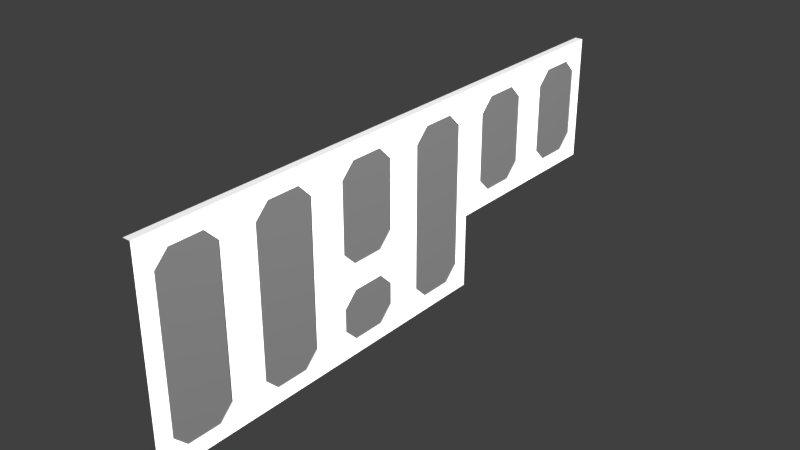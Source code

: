 # Source: enginepanel.blend  (saved by Blender 2.79.0; exported with 4.5.12 LTS)
import bpy
from mathutils import Matrix  # noqa: F401  (used for matrix-valued properties, if any)

bpy.ops.wm.read_factory_settings(use_empty=True)
scene = bpy.context.scene
scene.name = 'Scene'

# ---- collections
col_collection_1 = bpy.data.collections.new('Collection 1'); scene.collection.children.link(col_collection_1)

# ---- materials (node trees are filled in below, after node groups)
mat_red = bpy.data.materials.new('red')
mat_red.alpha_threshold = 0.0
mat_red.use_transparent_shadow = False
mat_red.diffuse_color = (0.3, 0.0, 0.0, 1.0)
mat_red.roughness = 0.5
mat_red.specular_intensity = 1.0
mat_lights_red = bpy.data.materials.new('lights.red')
mat_lights_red.alpha_threshold = 0.0
mat_lights_red.use_transparent_shadow = False
mat_lights_red.diffuse_color = (0.9, 0.0, 0.0, 1.0)
mat_lights_red.roughness = 0.5
mat_lights_red.specular_intensity = 1.0
mat_glass = bpy.data.materials.new('glass')
mat_glass.alpha_threshold = 0.0
mat_glass.use_transparent_shadow = False
mat_glass.diffuse_color = (0.1, 0.1, 0.1, 1.0)
mat_glass.roughness = 0.5
mat_glass.specular_intensity = 1.0
mat_gauge = bpy.data.materials.new('gauge')
mat_gauge.alpha_threshold = 0.0
mat_gauge.use_transparent_shadow = False
mat_gauge.diffuse_color = (1.0, 1.0, 1.0, 1.0)
mat_gauge.specular_color = (0.3, 0.3, 0.3)
mat_gauge.roughness = 0.5
mat_gauge.specular_intensity = 1.0
mat_light = bpy.data.materials.new('light')
mat_light.alpha_threshold = 0.0
mat_light.use_transparent_shadow = False
mat_light.diffuse_color = (1.0, 1.0, 1.0, 1.0)
mat_light.specular_color = (0.0, 0.0, 0.0)
mat_light.roughness = 0.5
mat_light.specular_intensity = 1.0
mat_metal = bpy.data.materials.new('metal')
mat_metal.alpha_threshold = 0.0
mat_metal.use_transparent_shadow = False
mat_metal.diffuse_color = (1.0, 1.0, 1.0, 1.0)
mat_metal.specular_color = (0.3, 0.3, 0.3)
mat_metal.roughness = 0.5
mat_metal.specular_intensity = 1.0

# ---- material node trees

# ---- world
world_world = bpy.data.worlds.new('World'); scene.world = world_world
world_world.color = (0.05088, 0.05088, 0.05088)
world_world.use_sun_shadow = False
world_world.sun_shadow_jitter_overblur = 0.0
world_world.cycles.sampling_method = 'MANUAL'

# ---- lights
light_point = bpy.data.lights.new('Point', 'POINT')
light_point.transmission_factor = 0.0
light_point.energy = 100.0
light_point.shadow_buffer_clip_start = 0.5
light_point.shadow_soft_size = 0.1
light_point.shadow_maximum_resolution = 0.006
light_point.use_absolute_resolution = True

# ---- meshes
me_cylinder_001 = bpy.data.meshes.new('Cylinder.001')
me_cylinder_001.from_pydata([(0.0, 0.003, -0.0005), (0.0, 0.003, 0.0005), (0.001148, 0.002772, -0.0005), (0.002121, 0.002121, -0.0005), (0.002772, 0.001148, -0.0005), (0.003, -1.311e-10, -0.0005), (0.003, -1.311e-10, 0.0005), (0.002772, -0.001148, -0.0005), (0.002772, -0.001148, 0.0005), (0.002121, -0.002121, -0.0005), (0.001148, -0.002772, -0.0005), (0.001148, -0.002772, 0.0005), (4.53e-10, -0.003, -0.0005), (-0.001148, -0.002772, -0.0005), (-0.001148, -0.002772, 0.0005), (-0.002121, -0.002121, -0.0005), (-0.002772, -0.001148, -0.0005), (-0.002772, -0.001148, 0.0005), (-0.003, 3.577e-11, -0.0005), (-0.003, 3.577e-11, 0.0005), (-0.002772, 0.001148, -0.0005), (-0.002772, 0.001148, 0.0005), (-0.002121, 0.002121, -0.0005), (-0.002121, 0.002121, 0.0005), (-0.001148, 0.002772, -0.0005), (0.0, 0.002121, 0.001325), (0.0, 0.002772, 0.0009465), (0.0004393, 0.001061, 0.001578), (0.0008118, 0.00196, 0.001325), (0.001061, 0.002561, 0.0009465), (0.001148, 0.002772, 0.0005), (0.0008118, 0.0008118, 0.001578), (0.0015, 0.0015, 0.001325), (0.00196, 0.00196, 0.0009465), (0.002121, 0.002121, 0.0005), (0.001061, 0.0004393, 0.001578), (0.00196, 0.0008118, 0.001325), (0.002561, 0.001061, 0.0009465), (0.002772, 0.001148, 0.0005), (0.001148, 3.089e-10, 0.001578), (0.002121, 1.343e-10, 0.001325), (0.002772, 3.448e-11, 0.0009465), (0.001061, -0.0004393, 0.001578), (0.00196, -0.0008118, 0.001325), (0.002561, -0.001061, 0.0009465), (0.0008118, -0.0008118, 0.001578), (0.0015, -0.0015, 0.001325), (0.00196, -0.00196, 0.0009465), (0.002121, -0.002121, 0.0005), (0.0004393, -0.001061, 0.001578), (0.0008118, -0.00196, 0.001325), (0.001061, -0.002561, 0.0009465), (-2.981e-10, -0.001148, 0.001578), (-7.222e-10, -0.002121, 0.001325), (-8.718e-10, -0.002772, 0.0009465), (-1.171e-09, -0.003, 0.0005), (-0.0004393, -0.001061, 0.001578), (-0.0008118, -0.00196, 0.001325), (-0.001061, -0.002561, 0.0009465), (-0.0008118, -0.0008118, 0.001578), (-0.0015, -0.0015, 0.001325), (-0.00196, -0.00196, 0.0009465), (-0.002121, -0.002121, 0.0005), (-0.001061, -0.0004393, 0.001578), (-0.00196, -0.0008118, 0.001325), (-0.002561, -0.001061, 0.0009465), (-0.001148, 8.328e-10, 0.001578), (-0.002121, 1.431e-09, 0.001325), (-0.002772, 1.731e-09, 0.0009465), (-0.001061, 0.0004393, 0.001578), (-0.00196, 0.0008118, 0.001325), (-0.002561, 0.001061, 0.0009465), (-0.0008118, 0.0008118, 0.001578), (-0.0015, 0.0015, 0.001325), (-0.00196, 0.00196, 0.0009465), (-0.0004393, 0.001061, 0.001578), (-0.0008118, 0.00196, 0.001325), (-0.001061, 0.002561, 0.0009465), (-0.001148, 0.002772, 0.0005), (-1.784e-16, 4.163e-17, 0.001667), (6e-10, 0.001148, 0.001578)], [], [(0, 1, 30, 2), (2, 30, 34, 3), (3, 34, 38, 4), (4, 38, 6, 5), (5, 6, 8, 7), (7, 8, 48, 9), (9, 48, 11, 10), (10, 11, 55, 12), (12, 55, 14, 13), (13, 14, 62, 15), (15, 62, 17, 16), (16, 17, 19, 18), (18, 19, 21, 20), (20, 21, 23, 22), (22, 23, 78, 24), (24, 78, 1, 0), (1, 26, 29, 30), (25, 80, 27, 28), (26, 25, 28, 29), (80, 79, 27), (29, 28, 32, 33), (27, 79, 31), (30, 29, 33, 34), (28, 27, 31, 32), (33, 32, 36, 37), (31, 79, 35), (34, 33, 37, 38), (32, 31, 35, 36), (38, 37, 41, 6), (36, 35, 39, 40), (37, 36, 40, 41), (35, 79, 39), (40, 39, 42, 43), (41, 40, 43, 44), (39, 79, 42), (6, 41, 44, 8), (44, 43, 46, 47), (42, 79, 45), (8, 44, 47, 48), (43, 42, 45, 46), (45, 79, 49), (48, 47, 51, 11), (46, 45, 49, 50), (47, 46, 50, 51), (11, 51, 54, 55), (50, 49, 52, 53), (51, 50, 53, 54), (49, 79, 52), (54, 53, 57, 58), (52, 79, 56), (55, 54, 58, 14), (53, 52, 56, 57), (58, 57, 60, 61), (56, 79, 59), (14, 58, 61, 62), (57, 56, 59, 60), (62, 61, 65, 17), (60, 59, 63, 64), (61, 60, 64, 65), (59, 79, 63), (17, 65, 68, 19), (64, 63, 66, 67), (65, 64, 67, 68), (63, 79, 66), (68, 67, 70, 71), (66, 79, 69), (19, 68, 71, 21), (67, 66, 69, 70), (71, 70, 73, 74), (69, 79, 72), (21, 71, 74, 23), (70, 69, 72, 73), (23, 74, 77, 78), (73, 72, 75, 76), (74, 73, 76, 77), (72, 79, 75), (76, 75, 80, 25), (77, 76, 25, 26), (75, 79, 80), (78, 77, 26, 1)])
me_cylinder_001.polygons.foreach_set('use_smooth', [True] * 80)
me_cylinder_001.materials.append(mat_red)
me_cylinder_001.use_remesh_preserve_volume = False
me_cylinder_001.use_remesh_preserve_attributes = False
me_cylinder_001.use_mirror_vertex_groups = False
me_cylinder_001.update()
me_cylinder_000 = bpy.data.meshes.new('Cylinder.000')
me_cylinder_000.from_pydata([(0.0, 0.003, -0.0005), (0.0, 0.003, 0.0005), (0.001148, 0.002772, -0.0005), (0.002121, 0.002121, -0.0005), (0.002772, 0.001148, -0.0005), (0.003, -1.311e-10, -0.0005), (0.003, -1.311e-10, 0.0005), (0.002772, -0.001148, -0.0005), (0.002772, -0.001148, 0.0005), (0.002121, -0.002121, -0.0005), (0.001148, -0.002772, -0.0005), (0.001148, -0.002772, 0.0005), (4.53e-10, -0.003, -0.0005), (-0.001148, -0.002772, -0.0005), (-0.001148, -0.002772, 0.0005), (-0.002121, -0.002121, -0.0005), (-0.002772, -0.001148, -0.0005), (-0.002772, -0.001148, 0.0005), (-0.003, 3.577e-11, -0.0005), (-0.003, 3.577e-11, 0.0005), (-0.002772, 0.001148, -0.0005), (-0.002772, 0.001148, 0.0005), (-0.002121, 0.002121, -0.0005), (-0.002121, 0.002121, 0.0005), (-0.001148, 0.002772, -0.0005), (0.0, 0.002121, 0.001325), (0.0, 0.002772, 0.0009465), (0.0004393, 0.001061, 0.001578), (0.0008118, 0.00196, 0.001325), (0.001061, 0.002561, 0.0009465), (0.001148, 0.002772, 0.0005), (0.0008118, 0.0008118, 0.001578), (0.0015, 0.0015, 0.001325), (0.00196, 0.00196, 0.0009465), (0.002121, 0.002121, 0.0005), (0.001061, 0.0004393, 0.001578), (0.00196, 0.0008118, 0.001325), (0.002561, 0.001061, 0.0009465), (0.002772, 0.001148, 0.0005), (0.001148, 3.089e-10, 0.001578), (0.002121, 1.343e-10, 0.001325), (0.002772, 3.448e-11, 0.0009465), (0.001061, -0.0004393, 0.001578), (0.00196, -0.0008118, 0.001325), (0.002561, -0.001061, 0.0009465), (0.0008118, -0.0008118, 0.001578), (0.0015, -0.0015, 0.001325), (0.00196, -0.00196, 0.0009465), (0.002121, -0.002121, 0.0005), (0.0004393, -0.001061, 0.001578), (0.0008118, -0.00196, 0.001325), (0.001061, -0.002561, 0.0009465), (-2.981e-10, -0.001148, 0.001578), (-7.222e-10, -0.002121, 0.001325), (-8.718e-10, -0.002772, 0.0009465), (-1.171e-09, -0.003, 0.0005), (-0.0004393, -0.001061, 0.001578), (-0.0008118, -0.00196, 0.001325), (-0.001061, -0.002561, 0.0009465), (-0.0008118, -0.0008118, 0.001578), (-0.0015, -0.0015, 0.001325), (-0.00196, -0.00196, 0.0009465), (-0.002121, -0.002121, 0.0005), (-0.001061, -0.0004393, 0.001578), (-0.00196, -0.0008118, 0.001325), (-0.002561, -0.001061, 0.0009465), (-0.001148, 8.328e-10, 0.001578), (-0.002121, 1.431e-09, 0.001325), (-0.002772, 1.731e-09, 0.0009465), (-0.001061, 0.0004393, 0.001578), (-0.00196, 0.0008118, 0.001325), (-0.002561, 0.001061, 0.0009465), (-0.0008118, 0.0008118, 0.001578), (-0.0015, 0.0015, 0.001325), (-0.00196, 0.00196, 0.0009465), (-0.0004393, 0.001061, 0.001578), (-0.0008118, 0.00196, 0.001325), (-0.001061, 0.002561, 0.0009465), (-0.001148, 0.002772, 0.0005), (-1.784e-16, 4.163e-17, 0.001667), (6e-10, 0.001148, 0.001578)], [], [(0, 1, 30, 2), (2, 30, 34, 3), (3, 34, 38, 4), (4, 38, 6, 5), (5, 6, 8, 7), (7, 8, 48, 9), (9, 48, 11, 10), (10, 11, 55, 12), (12, 55, 14, 13), (13, 14, 62, 15), (15, 62, 17, 16), (16, 17, 19, 18), (18, 19, 21, 20), (20, 21, 23, 22), (22, 23, 78, 24), (24, 78, 1, 0), (1, 26, 29, 30), (25, 80, 27, 28), (26, 25, 28, 29), (80, 79, 27), (29, 28, 32, 33), (27, 79, 31), (30, 29, 33, 34), (28, 27, 31, 32), (33, 32, 36, 37), (31, 79, 35), (34, 33, 37, 38), (32, 31, 35, 36), (38, 37, 41, 6), (36, 35, 39, 40), (37, 36, 40, 41), (35, 79, 39), (40, 39, 42, 43), (41, 40, 43, 44), (39, 79, 42), (6, 41, 44, 8), (44, 43, 46, 47), (42, 79, 45), (8, 44, 47, 48), (43, 42, 45, 46), (45, 79, 49), (48, 47, 51, 11), (46, 45, 49, 50), (47, 46, 50, 51), (11, 51, 54, 55), (50, 49, 52, 53), (51, 50, 53, 54), (49, 79, 52), (54, 53, 57, 58), (52, 79, 56), (55, 54, 58, 14), (53, 52, 56, 57), (58, 57, 60, 61), (56, 79, 59), (14, 58, 61, 62), (57, 56, 59, 60), (62, 61, 65, 17), (60, 59, 63, 64), (61, 60, 64, 65), (59, 79, 63), (17, 65, 68, 19), (64, 63, 66, 67), (65, 64, 67, 68), (63, 79, 66), (68, 67, 70, 71), (66, 79, 69), (19, 68, 71, 21), (67, 66, 69, 70), (71, 70, 73, 74), (69, 79, 72), (21, 71, 74, 23), (70, 69, 72, 73), (23, 74, 77, 78), (73, 72, 75, 76), (74, 73, 76, 77), (72, 79, 75), (76, 75, 80, 25), (77, 76, 25, 26), (75, 79, 80), (78, 77, 26, 1)])
me_cylinder_000.polygons.foreach_set('use_smooth', [True] * 80)
me_cylinder_000.materials.append(mat_lights_red)
me_cylinder_000.use_remesh_preserve_volume = False
me_cylinder_000.use_remesh_preserve_attributes = False
me_cylinder_000.use_mirror_vertex_groups = False
me_cylinder_000.update()
me_glass = bpy.data.meshes.new('glass')
me_glass.from_pydata([(0.003, -0.0375, 0.03825), (0.003, -0.0375, 0.00925), (0.003, -0.0185, 0.03825), (0.003, -0.0185, 0.00925), (0.003, -0.0455, 0.03025), (0.003, -0.0455, 0.01725), (0.003, -0.0105, 0.03025), (0.003, -0.0105, 0.01725), (0.003, -0.0375, 0.1092), (0.003, -0.0375, 0.05325), (0.003, -0.0185, 0.1092), (0.003, -0.0185, 0.05325), (0.003, -0.0455, 0.1012), (0.003, -0.0455, 0.06125), (0.003, -0.0105, 0.1012), (0.003, -0.0105, 0.06125), (0.003, -0.0935, 0.1092), (0.003, -0.0935, 0.00925), (0.003, -0.0745, 0.1092), (0.003, -0.0745, 0.00925), (0.003, -0.1015, 0.1012), (0.003, -0.1015, 0.01725), (0.003, -0.0665, 0.1012), (0.003, -0.0665, 0.01725), (0.003, -0.1495, 0.1092), (0.003, -0.1495, 0.00925), (0.003, -0.1305, 0.1092), (0.003, -0.1305, 0.00925), (0.003, -0.1575, 0.1012), (0.003, -0.1575, 0.01725), (0.003, -0.1225, 0.1012), (0.003, -0.1225, 0.01725), (0.003, 0.0185, 0.1092), (0.003, 0.0185, 0.00925), (0.003, 0.0375, 0.1092), (0.003, 0.0375, 0.00925), (0.003, 0.0105, 0.1012), (0.003, 0.0105, 0.01725), (0.003, 0.0455, 0.1013), (0.003, 0.0455, 0.01725), (0.003, 0.0745, 0.1092), (0.003, 0.0745, 0.05325), (0.003, 0.0935, 0.1092), (0.003, 0.0935, 0.05325), (0.003, 0.0665, 0.1012), (0.003, 0.0665, 0.06125), (0.003, 0.1015, 0.1012), (0.003, 0.1015, 0.06125), (0.003, 0.1305, 0.1092), (0.003, 0.1305, 0.05325), (0.003, 0.1495, 0.1092), (0.003, 0.1495, 0.05325), (0.003, 0.1225, 0.1012), (0.003, 0.1225, 0.06125), (0.003, 0.1575, 0.1012), (0.003, 0.1575, 0.06125)], [], [(0, 4, 5, 1, 3, 7, 6, 2), (8, 12, 13, 9, 11, 15, 14, 10), (16, 20, 21, 17, 19, 23, 22, 18), (24, 28, 29, 25, 27, 31, 30, 26), (32, 36, 37, 33, 35, 39, 38, 34), (40, 44, 45, 41, 43, 47, 46, 42), (48, 52, 53, 49, 51, 55, 54, 50)])
me_glass.materials.append(mat_glass)
me_glass.use_remesh_preserve_volume = False
me_glass.use_remesh_preserve_attributes = False
me_glass.use_mirror_vertex_groups = False
me_glass.update()
me_temp2 = bpy.data.meshes.new('#temp2')
me_temp2.from_pydata([(0.001, 0.1485, 0.1032), (0.002, 0.1485, 0.1032), (0.002, 0.1515, 0.1032), (0.001, 0.1515, 0.05925), (0.001, 0.1515, 0.1032), (0.002, 0.1515, 0.05925), (0.001, 0.1485, 0.05925), (0.002, 0.1485, 0.05925), (0.001, 0.1285, 0.1032), (0.002, 0.1285, 0.1032), (0.002, 0.1315, 0.1032), (0.001, 0.1315, 0.05925), (0.001, 0.1315, 0.1032), (0.002, 0.1315, 0.05925), (0.001, 0.1285, 0.05925), (0.002, 0.1285, 0.05925), (0.001, 0.0925, 0.1032), (0.002, 0.0925, 0.1032), (0.002, 0.0955, 0.1032), (0.001, 0.0955, 0.05925), (0.001, 0.0955, 0.1032), (0.002, 0.0955, 0.05925), (0.001, 0.0925, 0.05925), (0.002, 0.0925, 0.05925), (0.001, 0.0725, 0.1032), (0.002, 0.0725, 0.1032), (0.002, 0.0755, 0.1032), (0.001, 0.0755, 0.05925), (0.001, 0.0755, 0.1032), (0.002, 0.0755, 0.05925), (0.001, 0.0725, 0.05925), (0.002, 0.0725, 0.05925), (0.001, 0.0365, 0.1032), (0.002, 0.0365, 0.1032), (0.002, 0.0395, 0.1032), (0.001, 0.0395, 0.01525), (0.001, 0.0395, 0.1032), (0.002, 0.0395, 0.01525), (0.001, 0.0365, 0.01525), (0.002, 0.0365, 0.01525), (0.001, 0.0165, 0.1032), (0.002, 0.0165, 0.1032), (0.002, 0.0195, 0.1032), (0.001, 0.0195, 0.01525), (0.001, 0.0195, 0.1032), (0.002, 0.0195, 0.01525), (0.001, 0.0165, 0.01525), (0.002, 0.0165, 0.01525), (0.001, -0.0195, 0.1032), (0.002, -0.0195, 0.1032), (0.002, -0.0165, 0.1032), (0.001, -0.0165, 0.05925), (0.001, -0.0165, 0.1032), (0.002, -0.0165, 0.05925), (0.001, -0.0195, 0.05925), (0.002, -0.0195, 0.05925), (0.001, -0.0395, 0.1032), (0.002, -0.0395, 0.1032), (0.002, -0.0365, 0.1032), (0.001, -0.0365, 0.05925), (0.001, -0.0365, 0.1032), (0.002, -0.0365, 0.05925), (0.001, -0.0395, 0.05925), (0.002, -0.0395, 0.05925), (0.001, -0.0755, 0.1032), (0.002, -0.0755, 0.1032), (0.002, -0.0725, 0.1032), (0.001, -0.0725, 0.01525), (0.001, -0.0725, 0.1032), (0.002, -0.0725, 0.01525), (0.001, -0.0755, 0.01525), (0.002, -0.0755, 0.01525), (0.001, -0.0955, 0.1032), (0.002, -0.0955, 0.1032), (0.002, -0.0925, 0.1032), (0.001, -0.0925, 0.01525), (0.001, -0.0925, 0.1032), (0.002, -0.0925, 0.01525), (0.001, -0.0955, 0.01525), (0.002, -0.0955, 0.01525), (0.001, -0.1315, 0.1032), (0.002, -0.1315, 0.1032), (0.002, -0.1285, 0.1032), (0.001, -0.1285, 0.03225), (0.001, -0.1285, 0.1032), (0.002, -0.1285, 0.03225), (0.001, -0.1315, 0.03225), (0.002, -0.1315, 0.03225), (0.001, -0.1515, 0.1032), (0.002, -0.1515, 0.1032), (0.002, -0.1485, 0.1032), (0.001, -0.1485, 0.03225), (0.001, -0.1485, 0.1032), (0.002, -0.1485, 0.03225), (0.001, -0.1515, 0.03225), (0.002, -0.1515, 0.03225)], [], [(0, 1, 2, 4), (3, 5, 2, 4), (6, 7, 5, 3), (0, 1, 7, 6), (8, 9, 10, 12), (11, 13, 10, 12), (14, 15, 13, 11), (8, 9, 15, 14), (16, 17, 18, 20), (19, 21, 18, 20), (22, 23, 21, 19), (16, 17, 23, 22), (24, 25, 26, 28), (27, 29, 26, 28), (30, 31, 29, 27), (24, 25, 31, 30), (32, 33, 34, 36), (35, 37, 34, 36), (38, 39, 37, 35), (32, 33, 39, 38), (40, 41, 42, 44), (43, 45, 42, 44), (46, 47, 45, 43), (40, 41, 47, 46), (48, 49, 50, 52), (51, 53, 50, 52), (54, 55, 53, 51), (48, 49, 55, 54), (56, 57, 58, 60), (59, 61, 58, 60), (62, 63, 61, 59), (56, 57, 63, 62), (64, 65, 66, 68), (67, 69, 66, 68), (70, 71, 69, 67), (64, 65, 71, 70), (72, 73, 74, 76), (75, 77, 74, 76), (78, 79, 77, 75), (72, 73, 79, 78), (80, 81, 82, 84), (83, 85, 82, 84), (86, 87, 85, 83), (80, 81, 87, 86), (88, 89, 90, 92), (91, 93, 90, 92), (94, 95, 93, 91), (88, 89, 95, 94)])
_uv = me_temp2.uv_layers.new(name='UVMap')
_uv.uv.foreach_set('vector', [0.7662, 0.9715, 0.7506, 0.9871, 0.7975, 0.9871, 0.7819, 0.9715, 0.7819, 0.5027, 0.7975, 0.4871, 0.7975, 0.9871, 0.7819, 0.9715, 0.7662, 0.5027, 0.7506, 0.4871, 0.7975, 0.4871, 0.7819, 0.5027, 0.7662, 0.9715, 0.7506, 0.9871, 0.7506, 0.4871, 0.7662, 0.5027, 0.765, 0.9708, 0.7494, 0.9865, 0.7963, 0.9865, 0.7806, 0.9708, 0.7806, 0.5021, 0.7963, 0.4865, 0.7963, 0.9865, 0.7806, 0.9708, 0.765, 0.5021, 0.7494, 0.4865, 0.7963, 0.4865, 0.7806, 0.5021, 0.765, 0.9708, 0.7494, 0.9865, 0.7494, 0.4865, 0.765, 0.5021, 0.7669, 0.9708, 0.7512, 0.9865, 0.7981, 0.9865, 0.7825, 0.9708, 0.7825, 0.5021, 0.7981, 0.4865, 0.7981, 0.9865, 0.7825, 0.9708, 0.7669, 0.5021, 0.7512, 0.4865, 0.7981, 0.4865, 0.7825, 0.5021, 0.7669, 0.9708, 0.7512, 0.9865, 0.7512, 0.4865, 0.7669, 0.5021, 0.7662, 0.9702, 0.7506, 0.9859, 0.7975, 0.9859, 0.7819, 0.9702, 0.7819, 0.5015, 0.7975, 0.4859, 0.7975, 0.9859, 0.7819, 0.9702, 0.7662, 0.5015, 0.7506, 0.4859, 0.7975, 0.4859, 0.7819, 0.5015, 0.7662, 0.9702, 0.7506, 0.9859, 0.7506, 0.4859, 0.7662, 0.5015, 0.7644, 0.9727, 0.7488, 0.9883, 0.7956, 0.9883, 0.78, 0.9727, 0.78, 0.5039, 0.7956, 0.4883, 0.7956, 0.9883, 0.78, 0.9727, 0.7644, 0.5039, 0.7488, 0.4883, 0.7956, 0.4883, 0.78, 0.5039, 0.7644, 0.9727, 0.7488, 0.9883, 0.7488, 0.4883, 0.7644, 0.5039, 0.7644, 0.9727, 0.7488, 0.9883, 0.7956, 0.9883, 0.78, 0.9727, 0.78, 0.5039, 0.7956, 0.4883, 0.7956, 0.9883, 0.78, 0.9727, 0.7644, 0.5039, 0.7488, 0.4883, 0.7956, 0.4883, 0.78, 0.5039, 0.7644, 0.9727, 0.7488, 0.9883, 0.7488, 0.4883, 0.7644, 0.5039, 0.7644, 0.9715, 0.7488, 0.9871, 0.7956, 0.9871, 0.78, 0.9715, 0.78, 0.5027, 0.7956, 0.4871, 0.7956, 0.9871, 0.78, 0.9715, 0.7644, 0.5027, 0.7488, 0.4871, 0.7956, 0.4871, 0.78, 0.5027, 0.7644, 0.9715, 0.7488, 0.9871, 0.7488, 0.4871, 0.7644, 0.5027, 0.7662, 0.969, 0.7506, 0.9846, 0.7975, 0.9846, 0.7819, 0.969, 0.7819, 0.5002, 0.7975, 0.4846, 0.7975, 0.9846, 0.7819, 0.969, 0.7662, 0.5002, 0.7506, 0.4846, 0.7975, 0.4846, 0.7819, 0.5002, 0.7662, 0.969, 0.7506, 0.9846, 0.7506, 0.4846, 0.7662, 0.5002, 0.767, 0.972, 0.7514, 0.9876, 0.7983, 0.9876, 0.7826, 0.972, 0.7826, 0.5032, 0.7983, 0.4876, 0.7983, 0.9876, 0.7826, 0.972, 0.767, 0.5032, 0.7514, 0.4876, 0.7983, 0.4876, 0.7826, 0.5032, 0.767, 0.972, 0.7514, 0.9876, 0.7514, 0.4876, 0.767, 0.5032, 0.765, 0.9733, 0.7494, 0.9889, 0.7963, 0.9889, 0.7806, 0.9733, 0.7806, 0.5046, 0.7963, 0.4889, 0.7963, 0.9889, 0.7806, 0.9733, 0.765, 0.5046, 0.7494, 0.4889, 0.7963, 0.4889, 0.7806, 0.5046, 0.765, 0.9733, 0.7494, 0.9889, 0.7494, 0.4889, 0.765, 0.5046, 0.7578, 0.9805, 0.7422, 0.9961, 0.7891, 0.9961, 0.7734, 0.9805, 0.7734, 0.5117, 0.7891, 0.4961, 0.7891, 0.9961, 0.7734, 0.9805, 0.7578, 0.5117, 0.7422, 0.4961, 0.7891, 0.4961, 0.7734, 0.5117, 0.7578, 0.9805, 0.7422, 0.9961, 0.7422, 0.4961, 0.7578, 0.5117, 0.7578, 0.9805, 0.7422, 0.9961, 0.7891, 0.9961, 0.7734, 0.9805, 0.7734, 0.5117, 0.7891, 0.4961, 0.7891, 0.9961, 0.7734, 0.9805, 0.7578, 0.5117, 0.7422, 0.4961, 0.7891, 0.4961, 0.7734, 0.5117, 0.7578, 0.9805, 0.7422, 0.9961, 0.7422, 0.4961, 0.7578, 0.5117])
me_temp2.materials.append(mat_gauge)
me_temp2.use_remesh_preserve_volume = False
me_temp2.use_remesh_preserve_attributes = False
me_temp2.use_mirror_vertex_groups = False
me_temp2.update()
me_trbn206_mesh = bpy.data.meshes.new('trbn206.mesh')
me_trbn206_mesh.from_pydata([(0.0, 0.002, -0.004), (0.0, 0.002, 0.004), (0.0, -0.002, 0.004), (0.0, -0.002, -0.004)], [], [(3, 0, 1, 2)])
_uv = me_trbn206_mesh.uv_layers.new(name='UVMap')
_uv.uv.foreach_set('vector', [0.9043, 0.009492, 0.9482, 0.009492, 0.9482, 0.09089, 0.9043, 0.09089])
me_trbn206_mesh.materials.append(mat_light)
me_trbn206_mesh.use_remesh_preserve_volume = False
me_trbn206_mesh.use_remesh_preserve_attributes = False
me_trbn206_mesh.use_mirror_vertex_groups = False
me_trbn206_mesh.update()
me_trbn205_mesh = bpy.data.meshes.new('trbn205.mesh')
me_trbn205_mesh.from_pydata([(0.0, 0.002, -0.004), (0.0, 0.002, 0.004), (0.0, -0.002, 0.004), (0.0, -0.002, -0.004)], [], [(3, 0, 1, 2)])
_uv = me_trbn205_mesh.uv_layers.new(name='UVMap')
_uv.uv.foreach_set('vector', [0.9044, 0.009492, 0.9483, 0.009492, 0.9483, 0.09089, 0.9044, 0.09089])
me_trbn205_mesh.materials.append(mat_light)
me_trbn205_mesh.use_remesh_preserve_volume = False
me_trbn205_mesh.use_remesh_preserve_attributes = False
me_trbn205_mesh.use_mirror_vertex_groups = False
me_trbn205_mesh.update()
me_trbn204_mesh = bpy.data.meshes.new('trbn204.mesh')
me_trbn204_mesh.from_pydata([(0.0, 0.002, -0.004), (0.0, 0.002, 0.004), (0.0, -0.002, 0.004), (0.0, -0.002, -0.004)], [], [(3, 0, 1, 2)])
_uv = me_trbn204_mesh.uv_layers.new(name='UVMap')
_uv.uv.foreach_set('vector', [0.9044, 0.009492, 0.9483, 0.009492, 0.9483, 0.09089, 0.9044, 0.09089])
me_trbn204_mesh.materials.append(mat_light)
me_trbn204_mesh.use_remesh_preserve_volume = False
me_trbn204_mesh.use_remesh_preserve_attributes = False
me_trbn204_mesh.use_mirror_vertex_groups = False
me_trbn204_mesh.update()
me_trbn203_mesh = bpy.data.meshes.new('trbn203.mesh')
me_trbn203_mesh.from_pydata([(0.0, 0.002, -0.004), (0.0, 0.002, 0.004), (0.0, -0.002, 0.004), (0.0, -0.002, -0.004)], [], [(3, 0, 1, 2)])
_uv = me_trbn203_mesh.uv_layers.new(name='UVMap')
_uv.uv.foreach_set('vector', [0.9535, 0.009492, 0.9974, 0.009492, 0.9974, 0.09089, 0.9535, 0.09089])
me_trbn203_mesh.materials.append(mat_light)
me_trbn203_mesh.use_remesh_preserve_volume = False
me_trbn203_mesh.use_remesh_preserve_attributes = False
me_trbn203_mesh.use_mirror_vertex_groups = False
me_trbn203_mesh.update()
me_trbn202_mesh = bpy.data.meshes.new('trbn202.mesh')
me_trbn202_mesh.from_pydata([(0.0, 0.002, -0.004), (0.0, 0.002, 0.004), (0.0, -0.002, 0.004), (0.0, -0.002, -0.004)], [], [(3, 0, 1, 2)])
_uv = me_trbn202_mesh.uv_layers.new(name='UVMap')
_uv.uv.foreach_set('vector', [0.9044, 0.009492, 0.9483, 0.009492, 0.9483, 0.09089, 0.9044, 0.09089])
me_trbn202_mesh.materials.append(mat_light)
me_trbn202_mesh.use_remesh_preserve_volume = False
me_trbn202_mesh.use_remesh_preserve_attributes = False
me_trbn202_mesh.use_mirror_vertex_groups = False
me_trbn202_mesh.update()
me_trbn201_mesh = bpy.data.meshes.new('trbn201.mesh')
me_trbn201_mesh.from_pydata([(0.0, 0.002, -0.004), (0.0, 0.002, 0.004), (0.0, -0.002, 0.004), (0.0, -0.002, -0.004)], [], [(3, 0, 1, 2)])
_uv = me_trbn201_mesh.uv_layers.new(name='UVMap')
_uv.uv.foreach_set('vector', [0.9044, 0.009492, 0.9483, 0.009492, 0.9483, 0.09089, 0.9044, 0.09089])
me_trbn201_mesh.materials.append(mat_light)
me_trbn201_mesh.use_remesh_preserve_volume = False
me_trbn201_mesh.use_remesh_preserve_attributes = False
me_trbn201_mesh.use_mirror_vertex_groups = False
me_trbn201_mesh.update()
me_trbn106_mesh = bpy.data.meshes.new('trbn106.mesh')
me_trbn106_mesh.from_pydata([(0.0, 0.002, -0.004), (0.0, 0.002, 0.004), (0.0, -0.002, 0.004), (0.0, -0.002, -0.004)], [], [(3, 0, 1, 2)])
_uv = me_trbn106_mesh.uv_layers.new(name='UVMap')
_uv.uv.foreach_set('vector', [0.9044, 0.009492, 0.9483, 0.009492, 0.9483, 0.09089, 0.9044, 0.09089])
me_trbn106_mesh.materials.append(mat_light)
me_trbn106_mesh.use_remesh_preserve_volume = False
me_trbn106_mesh.use_remesh_preserve_attributes = False
me_trbn106_mesh.use_mirror_vertex_groups = False
me_trbn106_mesh.update()
me_trbn105_mesh = bpy.data.meshes.new('trbn105.mesh')
me_trbn105_mesh.from_pydata([(0.0, 0.002, -0.004), (0.0, 0.002, 0.004), (0.0, -0.002, 0.004), (0.0, -0.002, -0.004)], [], [(3, 0, 1, 2)])
_uv = me_trbn105_mesh.uv_layers.new(name='UVMap')
_uv.uv.foreach_set('vector', [0.9044, 0.009492, 0.9483, 0.009492, 0.9483, 0.09089, 0.9044, 0.09089])
me_trbn105_mesh.materials.append(mat_light)
me_trbn105_mesh.use_remesh_preserve_volume = False
me_trbn105_mesh.use_remesh_preserve_attributes = False
me_trbn105_mesh.use_mirror_vertex_groups = False
me_trbn105_mesh.update()
me_trbn104_mesh = bpy.data.meshes.new('trbn104.mesh')
me_trbn104_mesh.from_pydata([(0.0, 0.002, -0.004), (0.0, 0.002, 0.004), (0.0, -0.002, 0.004), (0.0, -0.002, -0.004)], [], [(3, 0, 1, 2)])
_uv = me_trbn104_mesh.uv_layers.new(name='UVMap')
_uv.uv.foreach_set('vector', [0.9044, 0.009492, 0.9483, 0.009492, 0.9483, 0.09089, 0.9044, 0.09089])
me_trbn104_mesh.materials.append(mat_light)
me_trbn104_mesh.use_remesh_preserve_volume = False
me_trbn104_mesh.use_remesh_preserve_attributes = False
me_trbn104_mesh.use_mirror_vertex_groups = False
me_trbn104_mesh.update()
me_trbn103_mesh = bpy.data.meshes.new('trbn103.mesh')
me_trbn103_mesh.from_pydata([(0.0, 0.002, -0.004), (0.0, 0.002, 0.004), (0.0, -0.002, 0.004), (0.0, -0.002, -0.004)], [], [(3, 0, 1, 2)])
_uv = me_trbn103_mesh.uv_layers.new(name='UVMap')
_uv.uv.foreach_set('vector', [0.9535, 0.009492, 0.9974, 0.009492, 0.9974, 0.09089, 0.9535, 0.09089])
me_trbn103_mesh.materials.append(mat_light)
me_trbn103_mesh.use_remesh_preserve_volume = False
me_trbn103_mesh.use_remesh_preserve_attributes = False
me_trbn103_mesh.use_mirror_vertex_groups = False
me_trbn103_mesh.update()
me_trbn102_mesh = bpy.data.meshes.new('trbn102.mesh')
me_trbn102_mesh.from_pydata([(0.0, 0.002, -0.004), (0.0, 0.002, 0.004), (0.0, -0.002, 0.004), (0.0, -0.002, -0.004)], [], [(3, 0, 1, 2)])
_uv = me_trbn102_mesh.uv_layers.new(name='UVMap')
_uv.uv.foreach_set('vector', [0.9044, 0.009492, 0.9483, 0.009492, 0.9483, 0.09089, 0.9044, 0.09089])
me_trbn102_mesh.materials.append(mat_light)
me_trbn102_mesh.use_remesh_preserve_volume = False
me_trbn102_mesh.use_remesh_preserve_attributes = False
me_trbn102_mesh.use_mirror_vertex_groups = False
me_trbn102_mesh.update()
me_trbn101_mesh = bpy.data.meshes.new('trbn101.mesh')
me_trbn101_mesh.from_pydata([(0.0, 0.002, -0.004), (0.0, 0.002, 0.004), (0.0, -0.002, 0.004), (0.0, -0.002, -0.004)], [], [(3, 0, 1, 2)])
_uv = me_trbn101_mesh.uv_layers.new(name='UVMap')
_uv.uv.foreach_set('vector', [0.9044, 0.009492, 0.9483, 0.009492, 0.9483, 0.09089, 0.9044, 0.09089])
me_trbn101_mesh.materials.append(mat_light)
me_trbn101_mesh.use_remesh_preserve_volume = False
me_trbn101_mesh.use_remesh_preserve_attributes = False
me_trbn101_mesh.use_mirror_vertex_groups = False
me_trbn101_mesh.update()
me_oilt02_mesh = bpy.data.meshes.new('OilT02.mesh')
me_oilt02_mesh.from_pydata([(-5.495e-08, 0.0015, 0.022), (-5.495e-08, 0.0015, -0.022), (5.495e-08, -0.0015, -0.022), (1.024e-08, -0.0015, 0.022)], [], [(1, 0, 3, 2)])
_uv = me_oilt02_mesh.uv_layers.new(name='UVMap')
_uv.uv.foreach_set('vector', [0.8398, 0.7734, 0.8398, 0.9453, 0.8164, 0.9453, 0.8164, 0.7734])
me_oilt02_mesh.materials.append(mat_gauge)
me_oilt02_mesh.use_remesh_preserve_volume = False
me_oilt02_mesh.use_remesh_preserve_attributes = False
me_oilt02_mesh.use_mirror_vertex_groups = False
me_oilt02_mesh.update()
me_oilt01_mesh = bpy.data.meshes.new('OilT01.mesh')
me_oilt01_mesh.from_pydata([(-5.495e-08, 0.0015, 0.022), (-5.495e-08, 0.0015, -0.022), (5.495e-08, -0.0015, -0.022), (1.024e-08, -0.0015, 0.022)], [], [(1, 0, 3, 2)])
_uv = me_oilt01_mesh.uv_layers.new(name='UVMap')
_uv.uv.foreach_set('vector', [0.8398, 0.7734, 0.8398, 0.9453, 0.8164, 0.9453, 0.8164, 0.7734])
me_oilt01_mesh.materials.append(mat_gauge)
me_oilt01_mesh.use_remesh_preserve_volume = False
me_oilt01_mesh.use_remesh_preserve_attributes = False
me_oilt01_mesh.use_mirror_vertex_groups = False
me_oilt01_mesh.update()
me_oilp02_mesh = bpy.data.meshes.new('OilP02.mesh')
me_oilp02_mesh.from_pydata([(-5.495e-08, 0.0015, 0.022), (-5.495e-08, 0.0015, -0.022), (5.495e-08, -0.0015, -0.022), (1.024e-08, -0.0015, 0.022)], [], [(1, 0, 3, 2)])
_uv = me_oilp02_mesh.uv_layers.new(name='UVMap')
_uv.uv.foreach_set('vector', [0.8398, 0.7734, 0.8398, 0.9453, 0.8164, 0.9453, 0.8164, 0.7734])
me_oilp02_mesh.materials.append(mat_gauge)
me_oilp02_mesh.use_remesh_preserve_volume = False
me_oilp02_mesh.use_remesh_preserve_attributes = False
me_oilp02_mesh.use_mirror_vertex_groups = False
me_oilp02_mesh.update()
me_oilp01_mesh = bpy.data.meshes.new('OilP01.mesh')
me_oilp01_mesh.from_pydata([(-5.495e-08, 0.0015, 0.022), (-5.495e-08, 0.0015, -0.022), (5.495e-08, -0.0015, -0.022), (1.024e-08, -0.0015, 0.022)], [], [(1, 0, 3, 2)])
_uv = me_oilp01_mesh.uv_layers.new(name='UVMap')
_uv.uv.foreach_set('vector', [0.8398, 0.7734, 0.8398, 0.9453, 0.8164, 0.9453, 0.8164, 0.7734])
me_oilp01_mesh.materials.append(mat_gauge)
me_oilp01_mesh.use_remesh_preserve_volume = False
me_oilp01_mesh.use_remesh_preserve_attributes = False
me_oilp01_mesh.use_mirror_vertex_groups = False
me_oilp01_mesh.update()
me_itt02_mesh = bpy.data.meshes.new('ITT02.mesh')
me_itt02_mesh.from_pydata([(-5.495e-08, 0.0015, 0.044), (-5.495e-08, 0.0015, -0.044), (5.495e-08, -0.0015, -0.044), (1.024e-08, -0.0015, 0.044)], [], [(1, 0, 3, 2)])
_uv = me_itt02_mesh.uv_layers.new(name='UVMap')
_uv.uv.foreach_set('vector', [0.8945, 0.6016, 0.8945, 0.9453, 0.8711, 0.9453, 0.8711, 0.6016])
me_itt02_mesh.materials.append(mat_gauge)
me_itt02_mesh.use_remesh_preserve_volume = False
me_itt02_mesh.use_remesh_preserve_attributes = False
me_itt02_mesh.use_mirror_vertex_groups = False
me_itt02_mesh.update()
me_itt01_mesh = bpy.data.meshes.new('ITT01.mesh')
me_itt01_mesh.from_pydata([(-5.495e-08, 0.0015, 0.044), (-5.495e-08, 0.0015, -0.044), (5.495e-08, -0.0015, -0.044), (1.024e-08, -0.0015, 0.044)], [], [(1, 0, 3, 2)])
_uv = me_itt01_mesh.uv_layers.new(name='UVMap')
_uv.uv.foreach_set('vector', [0.8945, 0.6016, 0.8945, 0.9453, 0.8711, 0.9453, 0.8711, 0.6016])
me_itt01_mesh.materials.append(mat_gauge)
me_itt01_mesh.use_remesh_preserve_volume = False
me_itt01_mesh.use_remesh_preserve_attributes = False
me_itt01_mesh.use_mirror_vertex_groups = False
me_itt01_mesh.update()
me_engcentergauge = bpy.data.meshes.new('EngCenterGauge')
me_engcentergauge.from_pydata([(3.199e-07, -0.0105, 0.03025), (-1.048e-08, -0.0105, 0.01725), (-2.328e-10, -0.0455, 0.01725), (7.497e-08, -0.0455, 0.03025), (-9.313e-09, 0.1225, 0.1012), (1.49e-07, 0.1225, 0.06125), (1.49e-07, 0.1575, 0.06125), (0.0, 0.1575, 0.1012), (-9.313e-09, 0.0665, 0.1012), (1.49e-07, 0.0665, 0.06125), (1.49e-07, 0.1015, 0.06125), (0.0, 0.1015, 0.1012), (-9.313e-09, 0.0105, 0.1012), (-2.328e-10, 0.0105, 0.01725), (-1.048e-08, 0.0455, 0.01725), (0.0, 0.0455, 0.1012), (-9.313e-09, -0.0455, 0.1012), (-8.568e-08, -0.0455, 0.06125), (1.49e-07, -0.0105, 0.06125), (0.0, -0.0105, 0.1012), (-9.313e-09, -0.1015, 0.1012), (-2.328e-10, -0.1015, 0.01725), (-1.048e-08, -0.0665, 0.01725), (0.0, -0.0665, 0.1012), (-9.313e-09, -0.1575, 0.1012), (-1.461e-06, -0.1575, 0.01725), (-1.216e-06, -0.1225, 0.01725), (0.0, -0.1225, 0.1012), (-1.386e-06, -0.1495, 0.00925), (-1.386e-06, -0.1305, 0.00925), (-9.499e-08, -0.1495, 0.1092), (-9.499e-08, -0.1305, 0.1092), (7.497e-08, -0.0935, 0.00925), (-1.702e-07, -0.0745, 0.00925), (-9.499e-08, -0.0935, 0.1092), (-9.499e-08, -0.0745, 0.1092), (-2.235e-08, -0.0375, 0.05325), (-2.235e-08, -0.0185, 0.05325), (-9.499e-08, -0.0375, 0.1092), (-9.499e-08, -0.0185, 0.1092), (6.449e-08, -0.0105, 0.00925), (7.497e-08, -0.0455, 0.00925), (-1.024e-08, -0.0105, 0.03825), (-1.024e-08, -0.0455, 0.03825), (7.497e-08, 0.0185, 0.00925), (-1.702e-07, 0.0375, 0.00925), (-9.499e-08, 0.0185, 0.1092), (-9.499e-08, 0.0375, 0.1092), (-1.118e-08, 0.0745, 0.05325), (2.235e-07, 0.0935, 0.05325), (-9.499e-08, 0.0745, 0.1092), (-9.499e-08, 0.0935, 0.1092), (-1.118e-08, 0.1305, 0.05325), (2.235e-07, 0.1495, 0.05325), (-9.499e-08, 0.1305, 0.1092), (-9.499e-08, 0.1495, 0.1092), (1.49e-07, -0.1515, 0.1032), (-1.024e-08, -0.1515, 0.03225), (-1.024e-08, -0.1285, 0.03225), (1.49e-07, -0.1285, 0.1032), (-1.024e-08, -0.1485, 0.03225), (1.49e-07, -0.1485, 0.1032), (1.49e-07, -0.1315, 0.1032), (-1.024e-08, -0.1315, 0.03225), (-1.141e-06, -0.1575, 0.02725), (-1.141e-06, -0.1225, 0.02725), (7.474e-08, -0.0755, 0.01525), (7.474e-08, -0.0955, 0.01525), (-9.499e-08, -0.0725, 0.1032), (-9.499e-08, -0.0955, 0.1032), (3.099e-07, -0.0925, 0.01525), (-9.499e-08, -0.0755, 0.1032), (-9.499e-08, -0.0925, 0.1032), (-1.702e-07, -0.0725, 0.01525), (-1.118e-08, -0.0195, 0.05925), (-1.118e-08, -0.0395, 0.05925), (-1.118e-08, -0.0165, 0.05925), (1.49e-07, -0.0365, 0.1032), (-8.568e-08, -0.0395, 0.1032), (-8.568e-08, -0.0195, 0.1032), (-8.568e-08, -0.0165, 0.1032), (-1.118e-08, -0.0365, 0.05925), (7.474e-08, 0.0195, 0.01525), (7.474e-08, 0.0365, 0.01525), (7.474e-08, 0.0395, 0.01525), (7.474e-08, 0.0165, 0.01525), (1.49e-07, 0.0195, 0.1032), (-8.568e-08, 0.0165, 0.1032), (-9.499e-08, 0.0395, 0.1032), (1.49e-07, 0.0365, 0.1032), (-1.118e-08, 0.0725, 0.05925), (-1.118e-08, 0.0955, 0.05925), (1.49e-07, 0.0725, 0.1032), (1.49e-07, 0.0955, 0.1032), (1.49e-07, 0.0755, 0.1032), (1.49e-07, 0.0925, 0.1032), (2.235e-07, 0.0755, 0.05925), (2.235e-07, 0.0925, 0.05925), (-1.118e-08, 0.1285, 0.05925), (-1.118e-08, 0.1515, 0.05925), (1.49e-07, 0.1285, 0.1032), (1.397e-07, 0.1515, 0.1032), (-1.118e-08, 0.1315, 0.05925), (-1.118e-08, 0.1485, 0.05925), (1.397e-07, 0.1315, 0.1032), (1.397e-07, 0.1485, 0.1032), (-7.357e-07, -0.1225, 0.03225), (-7.357e-07, -0.1575, 0.03225), (-1.141e-06, -0.1315, 0.02725), (-1.151e-06, -0.1485, 0.02725)], [], [(0, 3, 2, 1), (1, 2, 41, 40), (3, 0, 42, 43), (28, 29, 26, 65, 108, 109, 64, 25), (91, 97, 49, 10, 11, 51, 95, 93), (96, 48, 49, 97, 95, 51, 50, 94), (9, 48, 96, 90, 92, 94, 50, 8), (99, 103, 53, 6, 7, 55, 105, 101), (54, 4, 5, 52, 102, 98, 100, 104), (103, 105, 55, 54, 104, 102, 52, 53), (86, 82, 44, 45, 83, 89, 47, 46), (89, 88, 84, 83, 45, 14, 15, 47), (44, 82, 85, 87, 86, 46, 12, 13), (39, 79, 80, 76, 74, 37, 18, 19), (16, 17, 36, 81, 75, 78, 77, 38), (36, 37, 74, 79, 39, 38, 77, 81), (67, 69, 72, 34, 20, 21, 32, 70), (22, 23, 35, 71, 68, 73, 66, 33), (70, 32, 33, 66, 71, 35, 34, 72), (57, 56, 61, 30, 24, 107), (106, 27, 31, 62, 59, 58), (63, 62, 31, 30, 61, 60), (58, 63, 108, 65, 106), (63, 60, 109, 108), (107, 64, 109, 60, 57)])
_uv = me_engcentergauge.uv_layers.new(name='UVMap')
_uv.uv.foreach_set('vector', [0.7598, 0.2422, 0.7598, 0.001953, 0.8457, 0.001953, 0.8457, 0.2422, 0.8457, 0.2422, 0.8457, 0.001953, 0.8945, 0.001953, 0.8945, 0.2422, 0.7598, 0.001953, 0.7598, 0.2422, 0.7109, 0.2422, 0.7109, 0.001953, 0.2969, 0.3906, 0.4277, 0.3906, 0.4824, 0.4453, 0.4824, 0.5137, 0.4219, 0.5137, 0.3027, 0.5137, 0.2422, 0.5137, 0.2422, 0.4453, 0.4375, 0.04297, 0.4219, 0.04297, 0.4297, 0.003906, 0.4824, 0.05664, 0.4824, 0.3301, 0.4297, 0.3828, 0.4219, 0.3438, 0.4375, 0.3438, 0.3027, 0.04297, 0.2949, 0.003906, 0.4297, 0.003906, 0.4219, 0.04297, 0.4219, 0.3438, 0.4297, 0.3828, 0.2949, 0.3828, 0.3027, 0.3438, 0.2422, 0.05664, 0.2949, 0.003906, 0.3027, 0.04297, 0.2871, 0.04297, 0.2871, 0.3438, 0.3027, 0.3438, 0.2949, 0.3828, 0.2422, 0.3301, 0.6758, 0.04297, 0.6602, 0.04297, 0.668, 0.003906, 0.7207, 0.05664, 0.7207, 0.3301, 0.668, 0.3828, 0.6602, 0.3438, 0.6758, 0.3438, 0.5352, 0.3828, 0.4824, 0.3301, 0.4824, 0.05664, 0.5352, 0.003906, 0.543, 0.04297, 0.5273, 0.04297, 0.5273, 0.3438, 0.543, 0.3438, 0.6602, 0.04297, 0.6602, 0.3438, 0.668, 0.3828, 0.5352, 0.3828, 0.543, 0.3438, 0.543, 0.04297, 0.5352, 0.003906, 0.668, 0.003906, 0.543, 0.9551, 0.543, 0.4316, 0.5352, 0.3926, 0.668, 0.3926, 0.6602, 0.4316, 0.6602, 0.9551, 0.668, 0.9941, 0.5352, 0.9941, 0.6602, 0.9551, 0.6758, 0.9551, 0.6758, 0.4316, 0.6602, 0.4316, 0.668, 0.3926, 0.7207, 0.4453, 0.7207, 0.9414, 0.668, 0.9941, 0.5352, 0.3926, 0.543, 0.4316, 0.5273, 0.4316, 0.5273, 0.9551, 0.543, 0.9551, 0.5352, 0.9941, 0.4824, 0.9414, 0.4824, 0.4453, 0.1895, 0.3828, 0.1816, 0.3438, 0.1973, 0.3438, 0.1973, 0.04297, 0.1816, 0.04297, 0.1895, 0.003906, 0.2422, 0.05664, 0.2422, 0.3301, 0.003906, 0.3301, 0.003906, 0.05664, 0.05664, 0.003906, 0.06445, 0.04297, 0.04883, 0.04297, 0.04883, 0.3438, 0.06445, 0.3438, 0.05664, 0.3828, 0.05664, 0.003906, 0.1895, 0.003906, 0.1816, 0.04297, 0.1816, 0.3438, 0.1895, 0.3828, 0.05664, 0.3828, 0.06445, 0.3438, 0.06445, 0.04297, 0.04883, 0.4316, 0.04883, 0.9551, 0.06445, 0.9551, 0.05664, 0.9941, 0.003906, 0.9414, 0.003906, 0.4453, 0.05664, 0.3926, 0.06445, 0.4316, 0.2422, 0.4453, 0.2422, 0.9414, 0.1895, 0.9941, 0.1816, 0.9551, 0.1973, 0.9551, 0.1973, 0.4316, 0.1816, 0.4316, 0.1895, 0.3926, 0.06445, 0.4316, 0.05664, 0.3926, 0.1895, 0.3926, 0.1816, 0.4316, 0.1816, 0.9551, 0.1895, 0.9941, 0.05664, 0.9941, 0.06445, 0.9551, 0.2891, 0.543, 0.2891, 0.9551, 0.3047, 0.9551, 0.2969, 0.9941, 0.2441, 0.9414, 0.2441, 0.543, 0.4824, 0.543, 0.4824, 0.9414, 0.4297, 0.9941, 0.4219, 0.9551, 0.4375, 0.9551, 0.4375, 0.543, 0.4219, 0.543, 0.4219, 0.9551, 0.4297, 0.9941, 0.2969, 0.9941, 0.3047, 0.9551, 0.3047, 0.543, 0.4375, 0.543, 0.4219, 0.543, 0.4219, 0.5137, 0.4824, 0.5137, 0.4824, 0.543, 0.4219, 0.543, 0.3047, 0.543, 0.3047, 0.5137, 0.4219, 0.5137, 0.2441, 0.543, 0.2441, 0.5137, 0.3047, 0.5137, 0.3047, 0.543, 0.2891, 0.543])
me_engcentergauge.materials.append(mat_gauge)
me_engcentergauge.use_remesh_preserve_volume = False
me_engcentergauge.use_remesh_preserve_attributes = False
me_engcentergauge.use_mirror_vertex_groups = False
me_engcentergauge.update()
me_fqty02_mesh = bpy.data.meshes.new('FQty02.mesh')
me_fqty02_mesh.from_pydata([(-5.495e-08, 0.0015, 0.044), (-5.495e-08, 0.0015, -0.044), (5.495e-08, -0.0015, -0.044), (1.024e-08, -0.0015, 0.044)], [], [(1, 0, 3, 2)])
_uv = me_fqty02_mesh.uv_layers.new(name='UVMap')
_uv.uv.foreach_set('vector', [0.8945, 0.6016, 0.8945, 0.9453, 0.8711, 0.9453, 0.8711, 0.6016])
me_fqty02_mesh.materials.append(mat_gauge)
me_fqty02_mesh.use_remesh_preserve_volume = False
me_fqty02_mesh.use_remesh_preserve_attributes = False
me_fqty02_mesh.use_mirror_vertex_groups = False
me_fqty02_mesh.update()
me_fqty01_mesh = bpy.data.meshes.new('FQty01.mesh')
me_fqty01_mesh.from_pydata([(-5.495e-08, 0.0015, 0.044), (-5.495e-08, 0.0015, -0.044), (5.495e-08, -0.0015, -0.044), (1.024e-08, -0.0015, 0.044)], [], [(1, 0, 3, 2)])
_uv = me_fqty01_mesh.uv_layers.new(name='UVMap')
_uv.uv.foreach_set('vector', [0.8945, 0.6016, 0.8945, 0.9453, 0.8711, 0.9453, 0.8711, 0.6016])
me_fqty01_mesh.materials.append(mat_gauge)
me_fqty01_mesh.use_remesh_preserve_volume = False
me_fqty01_mesh.use_remesh_preserve_attributes = False
me_fqty01_mesh.use_mirror_vertex_groups = False
me_fqty01_mesh.update()
me_fflow02_mesh = bpy.data.meshes.new('FFlow02.mesh')
me_fflow02_mesh.from_pydata([(-5.495e-08, 0.0015, 0.022), (-5.495e-08, 0.0015, -0.022), (5.495e-08, -0.0015, -0.022), (1.024e-08, -0.0015, 0.022)], [], [(1, 0, 3, 2)])
_uv = me_fflow02_mesh.uv_layers.new(name='UVMap')
_uv.uv.foreach_set('vector', [0.8398, 0.7734, 0.8398, 0.9453, 0.8164, 0.9453, 0.8164, 0.7734])
me_fflow02_mesh.materials.append(mat_gauge)
me_fflow02_mesh.use_remesh_preserve_volume = False
me_fflow02_mesh.use_remesh_preserve_attributes = False
me_fflow02_mesh.use_mirror_vertex_groups = False
me_fflow02_mesh.update()
me_fflow01_mesh = bpy.data.meshes.new('FFlow01.mesh')
me_fflow01_mesh.from_pydata([(-5.495e-08, 0.0015, 0.022), (-5.495e-08, 0.0015, -0.022), (5.495e-08, -0.0015, -0.022), (1.024e-08, -0.0015, 0.022)], [], [(1, 0, 3, 2)])
_uv = me_fflow01_mesh.uv_layers.new(name='UVMap')
_uv.uv.foreach_set('vector', [0.8398, 0.7734, 0.8398, 0.9453, 0.8164, 0.9453, 0.8164, 0.7734])
me_fflow01_mesh.materials.append(mat_gauge)
me_fflow01_mesh.use_remesh_preserve_volume = False
me_fflow01_mesh.use_remesh_preserve_attributes = False
me_fflow01_mesh.use_mirror_vertex_groups = False
me_fflow01_mesh.update()
me_fan206_mesh = bpy.data.meshes.new('fan206.mesh')
me_fan206_mesh.from_pydata([(0.0, 0.002, -0.004), (0.0, 0.002, 0.004), (0.0, -0.002, 0.004), (0.0, -0.002, -0.004)], [], [(3, 0, 1, 2)])
_uv = me_fan206_mesh.uv_layers.new(name='UVMap')
_uv.uv.foreach_set('vector', [0.9044, 0.009492, 0.9483, 0.009492, 0.9483, 0.09089, 0.9044, 0.09089])
me_fan206_mesh.materials.append(mat_light)
me_fan206_mesh.use_remesh_preserve_volume = False
me_fan206_mesh.use_remesh_preserve_attributes = False
me_fan206_mesh.use_mirror_vertex_groups = False
me_fan206_mesh.update()
me_fan205_mesh = bpy.data.meshes.new('fan205.mesh')
me_fan205_mesh.from_pydata([(0.0, 0.002, -0.004), (0.0, 0.002, 0.004), (0.0, -0.002, 0.004), (0.0, -0.002, -0.004)], [], [(3, 0, 1, 2)])
_uv = me_fan205_mesh.uv_layers.new(name='UVMap')
_uv.uv.foreach_set('vector', [0.9044, 0.009492, 0.9483, 0.009492, 0.9483, 0.09089, 0.9044, 0.09089])
me_fan205_mesh.materials.append(mat_light)
me_fan205_mesh.use_remesh_preserve_volume = False
me_fan205_mesh.use_remesh_preserve_attributes = False
me_fan205_mesh.use_mirror_vertex_groups = False
me_fan205_mesh.update()
me_fan204_mesh = bpy.data.meshes.new('fan204.mesh')
me_fan204_mesh.from_pydata([(0.0, 0.002, -0.004), (0.0, 0.002, 0.004), (0.0, -0.002, 0.004), (0.0, -0.002, -0.004)], [], [(3, 0, 1, 2)])
_uv = me_fan204_mesh.uv_layers.new(name='UVMap')
_uv.uv.foreach_set('vector', [0.9044, 0.009492, 0.9483, 0.009492, 0.9483, 0.09089, 0.9044, 0.09089])
me_fan204_mesh.materials.append(mat_light)
me_fan204_mesh.use_remesh_preserve_volume = False
me_fan204_mesh.use_remesh_preserve_attributes = False
me_fan204_mesh.use_mirror_vertex_groups = False
me_fan204_mesh.update()
me_fan203_mesh = bpy.data.meshes.new('fan203.mesh')
me_fan203_mesh.from_pydata([(0.0, 0.002, -0.004), (0.0, 0.002, 0.004), (0.0, -0.002, 0.004), (0.0, -0.002, -0.004)], [], [(3, 0, 1, 2)])
_uv = me_fan203_mesh.uv_layers.new(name='UVMap')
_uv.uv.foreach_set('vector', [0.9535, 0.009492, 0.9974, 0.009492, 0.9974, 0.09089, 0.9535, 0.09089])
me_fan203_mesh.materials.append(mat_light)
me_fan203_mesh.use_remesh_preserve_volume = False
me_fan203_mesh.use_remesh_preserve_attributes = False
me_fan203_mesh.use_mirror_vertex_groups = False
me_fan203_mesh.update()
me_fan202_mesh = bpy.data.meshes.new('fan202.mesh')
me_fan202_mesh.from_pydata([(0.0, 0.002, -0.004), (0.0, 0.002, 0.004), (0.0, -0.002, 0.004), (0.0, -0.002, -0.004)], [], [(3, 0, 1, 2)])
_uv = me_fan202_mesh.uv_layers.new(name='UVMap')
_uv.uv.foreach_set('vector', [0.9044, 0.009492, 0.9483, 0.009492, 0.9483, 0.09089, 0.9044, 0.09089])
me_fan202_mesh.materials.append(mat_light)
me_fan202_mesh.use_remesh_preserve_volume = False
me_fan202_mesh.use_remesh_preserve_attributes = False
me_fan202_mesh.use_mirror_vertex_groups = False
me_fan202_mesh.update()
me_fan201_mesh = bpy.data.meshes.new('fan201.mesh')
me_fan201_mesh.from_pydata([(0.0, 0.002, -0.004), (0.0, 0.002, 0.004), (0.0, -0.002, 0.004), (0.0, -0.002, -0.004)], [], [(3, 0, 1, 2)])
_uv = me_fan201_mesh.uv_layers.new(name='UVMap')
_uv.uv.foreach_set('vector', [0.9044, 0.009492, 0.9483, 0.009492, 0.9483, 0.09089, 0.9044, 0.09089])
me_fan201_mesh.materials.append(mat_light)
me_fan201_mesh.use_remesh_preserve_volume = False
me_fan201_mesh.use_remesh_preserve_attributes = False
me_fan201_mesh.use_mirror_vertex_groups = False
me_fan201_mesh.update()
me_fan106_mesh = bpy.data.meshes.new('fan106.mesh')
me_fan106_mesh.from_pydata([(0.0, 0.002, -0.004), (0.0, 0.002, 0.004), (0.0, -0.002, 0.004), (0.0, -0.002, -0.004)], [], [(3, 0, 1, 2)])
_uv = me_fan106_mesh.uv_layers.new(name='UVMap')
_uv.uv.foreach_set('vector', [0.9041, 0.009492, 0.948, 0.009492, 0.948, 0.09089, 0.9041, 0.09089])
me_fan106_mesh.materials.append(mat_light)
me_fan106_mesh.use_remesh_preserve_volume = False
me_fan106_mesh.use_remesh_preserve_attributes = False
me_fan106_mesh.use_mirror_vertex_groups = False
me_fan106_mesh.update()
me_fan105_mesh = bpy.data.meshes.new('fan105.mesh')
me_fan105_mesh.from_pydata([(0.0, 0.002, -0.004), (0.0, 0.002, 0.004), (0.0, -0.002, 0.004), (0.0, -0.002, -0.004)], [], [(3, 0, 1, 2)])
_uv = me_fan105_mesh.uv_layers.new(name='UVMap')
_uv.uv.foreach_set('vector', [0.9044, 0.009492, 0.9483, 0.009492, 0.9483, 0.09089, 0.9044, 0.09089])
me_fan105_mesh.materials.append(mat_light)
me_fan105_mesh.use_remesh_preserve_volume = False
me_fan105_mesh.use_remesh_preserve_attributes = False
me_fan105_mesh.use_mirror_vertex_groups = False
me_fan105_mesh.update()
me_fan104_mesh = bpy.data.meshes.new('fan104.mesh')
me_fan104_mesh.from_pydata([(0.0, 0.002, -0.004), (0.0, 0.002, 0.004), (0.0, -0.002, 0.004), (0.0, -0.002, -0.004)], [], [(3, 0, 1, 2)])
_uv = me_fan104_mesh.uv_layers.new(name='UVMap')
_uv.uv.foreach_set('vector', [0.9044, 0.009492, 0.9483, 0.009492, 0.9483, 0.09089, 0.9044, 0.09089])
me_fan104_mesh.materials.append(mat_light)
me_fan104_mesh.use_remesh_preserve_volume = False
me_fan104_mesh.use_remesh_preserve_attributes = False
me_fan104_mesh.use_mirror_vertex_groups = False
me_fan104_mesh.update()
me_fan103_mesh = bpy.data.meshes.new('fan103.mesh')
me_fan103_mesh.from_pydata([(0.0, 0.002, -0.004), (0.0, 0.002, 0.004), (0.0, -0.002, 0.004), (0.0, -0.002, -0.004)], [], [(3, 0, 1, 2)])
_uv = me_fan103_mesh.uv_layers.new(name='UVMap')
_uv.uv.foreach_set('vector', [0.9535, 0.009492, 0.9974, 0.009492, 0.9974, 0.09089, 0.9535, 0.09089])
me_fan103_mesh.materials.append(mat_light)
me_fan103_mesh.use_remesh_preserve_volume = False
me_fan103_mesh.use_remesh_preserve_attributes = False
me_fan103_mesh.use_mirror_vertex_groups = False
me_fan103_mesh.update()
me_fan102_mesh = bpy.data.meshes.new('fan102.mesh')
me_fan102_mesh.from_pydata([(0.0, 0.002, -0.004), (0.0, 0.002, 0.004), (0.0, -0.002, 0.004), (0.0, -0.002, -0.004)], [], [(3, 0, 1, 2)])
_uv = me_fan102_mesh.uv_layers.new(name='UVMap')
_uv.uv.foreach_set('vector', [0.9044, 0.009492, 0.9483, 0.009492, 0.9483, 0.09089, 0.9044, 0.09089])
me_fan102_mesh.materials.append(mat_light)
me_fan102_mesh.use_remesh_preserve_volume = False
me_fan102_mesh.use_remesh_preserve_attributes = False
me_fan102_mesh.use_mirror_vertex_groups = False
me_fan102_mesh.update()
me_fan101_mesh = bpy.data.meshes.new('fan101.mesh')
me_fan101_mesh.from_pydata([(0.0, 0.002, -0.004), (0.0, 0.002, 0.004), (0.0, -0.002, 0.004), (0.0, -0.002, -0.004)], [], [(3, 0, 1, 2)])
_uv = me_fan101_mesh.uv_layers.new(name='UVMap')
_uv.uv.foreach_set('vector', [0.9044, 0.009492, 0.9483, 0.009492, 0.9483, 0.09089, 0.9044, 0.09089])
me_fan101_mesh.materials.append(mat_light)
me_fan101_mesh.use_remesh_preserve_volume = False
me_fan101_mesh.use_remesh_preserve_attributes = False
me_fan101_mesh.use_mirror_vertex_groups = False
me_fan101_mesh.update()
me_fan02_mesh = bpy.data.meshes.new('Fan02.mesh')
me_fan02_mesh.from_pydata([(1.192e-07, 0.0015, 0.0355), (-1.192e-07, 0.0015, -0.0355), (-9.313e-09, -0.0015, -0.0355), (-5.402e-08, -0.0015, 0.0355)], [], [(1, 0, 3, 2)])
_uv = me_fan02_mesh.uv_layers.new(name='UVMap')
_uv.uv.foreach_set('vector', [0.8672, 0.668, 0.8672, 0.9453, 0.8438, 0.9453, 0.8438, 0.668])
me_fan02_mesh.materials.append(mat_gauge)
me_fan02_mesh.use_remesh_preserve_volume = False
me_fan02_mesh.use_remesh_preserve_attributes = False
me_fan02_mesh.use_mirror_vertex_groups = False
me_fan02_mesh.update()
me_fan01_mesh = bpy.data.meshes.new('Fan01.mesh')
me_fan01_mesh.from_pydata([(-3.166e-08, 0.0015, 0.0355), (-3.166e-08, 0.0015, -0.0355), (-3.353e-08, -0.0015, -0.0355), (3.353e-08, -0.0015, 0.0355)], [], [(1, 0, 3, 2)])
_uv = me_fan01_mesh.uv_layers.new(name='UVMap')
_uv.uv.foreach_set('vector', [0.8672, 0.668, 0.8672, 0.9453, 0.8438, 0.9453, 0.8438, 0.668])
me_fan01_mesh.materials.append(mat_gauge)
me_fan01_mesh.use_remesh_preserve_volume = False
me_fan01_mesh.use_remesh_preserve_attributes = False
me_fan01_mesh.use_mirror_vertex_groups = False
me_fan01_mesh.update()
me_engcenterbezel = bpy.data.meshes.new('EngCenterBezel')
me_engcenterbezel.from_pydata([(-4.657e-10, 0.05475, 0.044), (-4.657e-10, 0.05475, 0.0), (-4.657e-10, 0.0162, 0.0), (-4.657e-10, -0.0162, 0.0), (-4.657e-10, -0.0398, 0.0), (-4.657e-10, -0.0958, 0.0), (-4.657e-10, -0.0722, 0.0), (-4.657e-10, -0.1282, 0.0), (-4.657e-10, -0.1667, 0.0), (-4.657e-10, -0.1667, 0.1185), (-4.657e-10, 0.1282, 0.1185), (-4.657e-10, -0.1282, 0.1185), (-4.657e-10, 0.0722, 0.1185), (-4.657e-10, 0.0958, 0.1185), (-4.657e-10, 0.0162, 0.1185), (-4.657e-10, 0.0398, 0.1185), (-4.657e-10, -0.0398, 0.1185), (-4.657e-10, -0.0162, 0.1185), (-4.657e-10, -0.0958, 0.1185), (-4.657e-10, -0.0722, 0.1185), (-4.657e-10, 0.1282, 0.044), (-4.657e-10, 0.0958, 0.044), (-4.657e-10, 0.1667, 0.1185), (-4.657e-10, 0.1667, 0.044), (0.0045, 0.05475, 0.044), (0.0045, 0.0162, 0.0), (0.0045, -0.0162, 0.0), (0.0045, -0.0398, 0.0), (0.0045, -0.0958, 0.0), (0.0045, -0.0722, 0.0), (0.0045, -0.1282, 0.0), (0.0045, -0.1667, 0.0), (0.0045, 0.05475, 0.0), (0.0045, 0.1282, 0.1185), (0.0045, 0.0722, 0.1185), (0.0045, 0.0958, 0.1185), (0.0045, 0.0162, 0.1185), (0.0045, 0.0398, 0.1185), (0.0045, -0.0398, 0.1185), (0.0045, -0.0162, 0.1185), (0.0045, -0.0958, 0.1185), (0.0045, -0.0722, 0.1185), (0.0045, -0.1282, 0.1185), (0.005, 0.1285, 0.04975), (0.0045, 0.0958, 0.044), (0.0045, 0.1667, 0.1185), (0.0045, 0.1667, 0.044), (0.0045, -0.1667, 0.1185), (0.0045, 0.1282, 0.1132), (0.0045, 0.1185, 0.1035), (0.0045, 0.1185, 0.05895), (0.0045, 0.1518, 0.1132), (0.0045, 0.1615, 0.1035), (0.0045, 0.1615, 0.05895), (0.0045, 0.1518, 0.04925), (0.0045, 0.0625, 0.1035), (0.0045, 0.0722, 0.1132), (0.0045, 0.1055, 0.1036), (0.0045, 0.0958, 0.1132), (0.0045, 0.1055, 0.05895), (0.0045, 0.0958, 0.04925), (0.0045, 0.0722, 0.04925), (0.0045, 0.0625, 0.05895), (0.0045, 0.0162, 0.1132), (0.0045, 0.0065, 0.1035), (0.0045, 0.0495, 0.1035), (0.0045, 0.0398, 0.1132), (0.0045, 0.0065, 0.01495), (0.0045, 0.0162, 0.00525), (0.0045, 0.0495, 0.01495), (0.0045, 0.0398, 0.00525), (0.0045, -0.0495, 0.1035), (0.0045, -0.0398, 0.1132), (0.0045, -0.0162, 0.04925), (0.0045, -0.0398, 0.04925), (0.0045, -0.0495, 0.05895), (0.0045, -0.0065, 0.05895), (0.0045, -0.0162, 0.1132), (0.0045, -0.0065, 0.1036), (0.0045, -0.0162, 0.04225), (0.0045, -0.0495, 0.03255), (0.0045, -0.0065, 0.03255), (0.0045, -0.0065, 0.01495), (0.0045, -0.0162, 0.00525), (0.0045, -0.0495, 0.01495), (0.0045, -0.0398, 0.00525), (0.0045, -0.1055, 0.1035), (0.0045, -0.1055, 0.01495), (0.0045, -0.0958, 0.1132), (0.0045, -0.0958, 0.00525), (0.0045, -0.0625, 0.1036), (0.0045, -0.0722, 0.1132), (0.0045, -0.0625, 0.01495), (0.0045, -0.0722, 0.00525), (0.0045, -0.1185, 0.1036), (0.0045, -0.1185, 0.01495), (0.0045, -0.1282, 0.1132), (0.0045, -0.1282, 0.00525), (0.0045, -0.1615, 0.1035), (0.0045, -0.1518, 0.1132), (0.0045, -0.1615, 0.01495), (0.0045, -0.1518, 0.00525), (0.0045, -0.0398, 0.04225), (0.0045, 0.1282, 0.04925), (0.005, 0.1515, 0.04975), (0.005, 0.161, 0.05925), (0.005, 0.161, 0.1032), (0.005, 0.1515, 0.1127), (0.005, 0.119, 0.05925), (0.005, 0.1285, 0.1127), (0.005, 0.119, 0.1032), (0.005, 0.063, 0.05925), (0.005, 0.0725, 0.04975), (0.005, 0.0955, 0.04975), (0.005, 0.105, 0.05925), (0.005, 0.0955, 0.1127), (0.005, 0.105, 0.1032), (0.005, 0.063, 0.1032), (0.005, 0.0725, 0.1127), (0.005, 0.0395, 0.00575), (0.005, 0.049, 0.01525), (0.005, 0.0165, 0.00575), (0.005, 0.007, 0.01525), (0.005, 0.049, 0.1032), (0.005, 0.0395, 0.1127), (0.005, 0.0165, 0.1127), (0.005, 0.007, 0.1033), (0.005, -0.007, 0.1032), (0.005, -0.0165, 0.1127), (0.005, -0.007, 0.05925), (0.005, -0.049, 0.05925), (0.005, -0.0395, 0.04975), (0.005, -0.0165, 0.04975), (0.005, -0.0395, 0.1127), (0.005, -0.049, 0.1032), (0.005, -0.0395, 0.00575), (0.005, -0.049, 0.01525), (0.005, -0.0165, 0.00575), (0.005, -0.007, 0.01525), (0.005, -0.007, 0.03225), (0.005, -0.049, 0.03225), (0.005, -0.0165, 0.04175), (0.005, -0.0395, 0.04175), (0.005, -0.0725, 0.00575), (0.005, -0.063, 0.01525), (0.005, -0.0725, 0.1127), (0.005, -0.063, 0.1032), (0.005, -0.0955, 0.00575), (0.005, -0.0955, 0.1127), (0.005, -0.105, 0.01525), (0.005, -0.105, 0.1032), (0.005, -0.1515, 0.00575), (0.005, -0.161, 0.01525), (0.005, -0.1515, 0.1127), (0.005, -0.161, 0.1032), (0.005, -0.1285, 0.00575), (0.005, -0.1285, 0.1127), (0.005, -0.119, 0.01525), (0.005, -0.119, 0.1032), (0.002, 0.0375, 0.00925), (0.002, 0.0455, 0.01725), (0.002, 0.0665, 0.06125), (0.002, 0.0745, 0.05325), (0.002, 0.1495, 0.05325), (0.002, 0.1575, 0.06125), (0.002, -0.1495, 0.00925), (0.002, -0.1575, 0.01725), (0.002, 0.1575, 0.1012), (0.002, 0.1495, 0.1092), (0.002, -0.1495, 0.1092), (0.002, -0.1575, 0.1012), (0.002, -0.0745, 0.00925), (0.002, -0.0375, 0.00925), (0.002, -0.0455, 0.01725), (0.002, -0.0665, 0.01725), (0.002, -0.0185, 0.00925), (0.002, 0.0185, 0.00925), (0.002, -0.0105, 0.01725), (0.002, 0.0105, 0.01725), (0.002, 0.0935, 0.05325), (0.002, 0.1305, 0.05325), (0.002, 0.1015, 0.06125), (0.002, 0.1225, 0.06125), (0.002, 0.0935, 0.1092), (0.002, 0.1015, 0.1012), (0.002, 0.1305, 0.1092), (0.002, 0.1225, 0.1012), (0.002, 0.0665, 0.1012), (0.002, 0.0745, 0.1093), (0.002, 0.0455, 0.1012), (0.002, 0.0375, 0.1092), (0.002, -0.0105, 0.1012), (0.002, -0.0185, 0.1092), (0.002, 0.0185, 0.1092), (0.002, 0.0105, 0.1013), (0.002, -0.0105, 0.03025), (0.002, -0.0105, 0.06125), (0.002, -0.0455, 0.03025), (0.002, -0.0455, 0.06125), (0.002, -0.0185, 0.03825), (0.002, -0.0375, 0.03825), (0.002, -0.0375, 0.05325), (0.002, -0.0185, 0.05325), (0.002, -0.0745, 0.1092), (0.002, -0.0665, 0.1012), (0.002, -0.0375, 0.1092), (0.002, -0.0455, 0.1012), (0.002, -0.0935, 0.00925), (0.002, -0.1305, 0.00925), (0.002, -0.0935, 0.1092), (0.002, -0.1305, 0.1092), (0.002, -0.1015, 0.01725), (0.002, -0.1015, 0.1012), (0.002, -0.1225, 0.01725), (0.002, -0.1225, 0.1012), (0.005, 0.1305, 0.1092), (0.005, 0.1225, 0.1012), (0.005, 0.1225, 0.06125), (0.005, 0.1305, 0.05325), (0.005, 0.1495, 0.05325), (0.005, 0.1575, 0.06125), (0.005, 0.1575, 0.1012), (0.005, 0.1495, 0.1092), (0.005, -0.0185, 0.03825), (0.005, -0.0105, 0.03025), (0.005, -0.0105, 0.01725), (0.005, -0.0185, 0.00925), (0.005, -0.0375, 0.00925), (0.005, -0.0455, 0.01725), (0.005, -0.0455, 0.03025), (0.005, -0.0375, 0.03825), (0.005, -0.0375, 0.1092), (0.005, -0.0455, 0.1012), (0.005, -0.0455, 0.06125), (0.005, -0.0375, 0.05325), (0.005, -0.0185, 0.05325), (0.005, -0.0105, 0.06125), (0.005, -0.0105, 0.1012), (0.005, -0.0185, 0.1092), (0.005, 0.0935, 0.1092), (0.005, 0.1015, 0.1012), (0.005, 0.1015, 0.06125), (0.005, 0.0935, 0.05325), (0.005, 0.0745, 0.05325), (0.005, 0.0665, 0.06125), (0.005, 0.0665, 0.1012), (0.005, 0.0745, 0.1092), (0.005, 0.0185, 0.1092), (0.005, 0.0105, 0.1012), (0.005, 0.0105, 0.01725), (0.005, 0.0185, 0.00925), (0.005, 0.0375, 0.00925), (0.005, 0.0455, 0.01725), (0.005, 0.0455, 0.1013), (0.005, 0.0375, 0.1092), (0.005, -0.0745, 0.1092), (0.005, -0.0665, 0.1012), (0.005, -0.0665, 0.01725), (0.005, -0.0745, 0.00925), (0.005, -0.0935, 0.00925), (0.005, -0.1015, 0.01725), (0.005, -0.1015, 0.1012), (0.005, -0.0935, 0.1092), (0.005, -0.1495, 0.1092), (0.005, -0.1575, 0.1012), (0.005, -0.1575, 0.01725), (0.005, -0.1495, 0.00925), (0.005, -0.1305, 0.00925), (0.005, -0.1225, 0.01725), (0.005, -0.1225, 0.1012), (0.005, -0.1305, 0.1092), (0.0045, 0.1282, 0.044)], [], [(1, 0, 24, 32), (31, 47, 9, 8), (77, 63, 66, 56, 58, 48, 51, 45, 33, 35, 34, 37, 36, 39, 38, 41, 40, 42, 47, 99, 96, 88, 91, 72), (0, 21, 20, 23, 46, 271, 44, 24), (45, 46, 23, 22), (60, 103, 50, 49, 48, 58, 57, 59), (32, 25, 26, 27, 29, 28, 30, 31, 8, 7, 5, 6, 4, 3, 2, 1), (45, 51, 52, 53, 54, 46), (99, 47, 31, 101, 100, 98), (44, 271, 46, 54, 103, 60, 61, 24), (80, 75, 71, 72, 91, 90, 92, 93, 85, 84), (96, 94, 95, 97, 89, 87, 86, 88), (81, 76, 73, 74, 75, 80, 102, 79), (101, 97, 155, 151), (100, 101, 151, 152), (152, 154, 98, 100), (153, 156, 96, 99), (154, 153, 99, 98), (157, 155, 97, 95), (156, 158, 94, 96), (158, 157, 95, 94), (143, 147, 89, 93), (148, 145, 91, 88), (144, 143, 93, 92), (146, 144, 92, 90), (145, 146, 90, 91), (147, 149, 87, 89), (150, 148, 88, 86), (149, 150, 86, 87), (137, 135, 85, 83), (135, 136, 84, 85), (136, 140, 80, 84), (138, 137, 83, 82), (139, 138, 82, 81), (141, 139, 81, 79), (140, 142, 102, 80), (142, 141, 79, 102), (133, 128, 77, 72), (130, 134, 71, 75), (127, 129, 76, 78), (128, 127, 78, 77), (129, 132, 73, 76), (131, 130, 75, 74), (132, 131, 74, 73), (134, 133, 72, 71), (119, 121, 68, 70), (120, 119, 70, 69), (123, 120, 69, 65), (125, 124, 66, 63), (121, 122, 67, 68), (122, 126, 64, 67), (124, 123, 65, 66), (126, 125, 63, 64), (111, 117, 55, 62), (112, 111, 62, 61), (113, 112, 61, 60), (118, 115, 58, 56), (114, 113, 60, 59), (116, 114, 59, 57), (115, 116, 57, 58), (117, 118, 56, 55), (104, 43, 103, 54), (105, 104, 54, 53), (106, 105, 53, 52), (109, 107, 51, 48), (107, 106, 52, 51), (43, 108, 50, 103), (108, 110, 49, 50), (110, 109, 48, 49), (219, 218, 43, 104), (220, 219, 104, 105), (221, 220, 105, 106), (215, 222, 107, 109), (222, 221, 106, 107), (218, 217, 108, 43), (217, 216, 110, 108), (216, 215, 109, 110), (244, 245, 117, 111), (243, 244, 111, 112), (242, 243, 112, 113), (246, 239, 115, 118), (241, 242, 113, 114), (240, 241, 114, 116), (239, 240, 116, 115), (245, 246, 118, 117), (251, 250, 121, 119), (252, 251, 119, 120), (253, 252, 120, 123), (247, 254, 124, 125), (250, 249, 122, 121), (249, 248, 126, 122), (254, 253, 123, 124), (248, 247, 125, 126), (231, 238, 128, 133), (233, 232, 134, 130), (237, 236, 129, 127), (238, 237, 127, 128), (236, 235, 132, 129), (234, 233, 130, 131), (235, 234, 131, 132), (232, 231, 133, 134), (226, 227, 135, 137), (227, 228, 136, 135), (228, 229, 140, 136), (225, 226, 137, 138), (224, 225, 138, 139), (223, 224, 139, 141), (229, 230, 142, 140), (230, 223, 141, 142), (258, 259, 147, 143), (262, 255, 145, 148), (257, 258, 143, 144), (256, 257, 144, 146), (255, 256, 146, 145), (259, 260, 149, 147), (261, 262, 148, 150), (260, 261, 150, 149), (267, 266, 151, 155), (266, 265, 152, 151), (265, 264, 154, 152), (263, 270, 156, 153), (264, 263, 153, 154), (268, 267, 155, 157), (270, 269, 158, 156), (269, 268, 157, 158), (227, 226, 175, 172), (250, 251, 159, 176), (258, 171, 207, 259), (266, 267, 208, 165), (251, 252, 160, 159), (252, 253, 189, 160), (245, 244, 161, 187), (244, 243, 162, 161), (218, 219, 163, 180), (243, 242, 179, 162), (219, 220, 164, 163), (220, 221, 167, 164), (265, 266, 165, 166), (264, 265, 166, 170), (222, 215, 185, 168), (221, 222, 168, 167), (238, 231, 205, 192), (246, 188, 183, 239), (254, 247, 193, 190), (262, 209, 203, 255), (270, 263, 169, 210), (263, 264, 170, 169), (258, 257, 174, 171), (228, 227, 172, 173), (229, 228, 173, 197), (257, 256, 204, 174), (232, 233, 198, 206), (226, 225, 177, 175), (249, 250, 176, 178), (225, 224, 195, 177), (236, 237, 191, 196), (248, 249, 178, 194), (242, 241, 181, 179), (217, 218, 180, 182), (241, 240, 184, 181), (216, 217, 182, 186), (240, 239, 183, 184), (215, 216, 186, 185), (246, 245, 187, 188), (253, 254, 190, 189), (237, 238, 192, 191), (247, 248, 194, 193), (224, 223, 199, 195), (235, 236, 196, 202), (230, 229, 197, 200), (233, 234, 201, 198), (223, 230, 200, 199), (234, 235, 202, 201), (256, 255, 203, 204), (231, 232, 206, 205), (260, 259, 207, 211), (267, 268, 213, 208), (262, 261, 212, 209), (269, 270, 210, 214), (261, 260, 211, 212), (268, 269, 214, 213), (61, 62, 55, 56, 66, 65, 69, 70, 32, 24), (83, 68, 67, 64, 63, 77, 78, 76, 81, 82), (85, 93, 89, 97, 101, 31, 30, 28, 29, 27, 26, 25, 32, 70, 68, 83), (47, 42, 40, 41, 38, 39, 36, 37, 34, 35, 33, 45, 22, 10, 13, 12, 15, 14, 17, 16, 19, 18, 11, 9)])
_uv = me_engcenterbezel.uv_layers.new(name='UVMap')
_uv.uv.foreach_set('vector', [0.5386, 0.8852, 0.5386, 0.9181, 0.5386, 0.9181, 0.5386, 0.8852, 0.3729, 0.8852, 0.373, 0.9738, 0.373, 0.9738, 0.3729, 0.8852, 0.4851, 0.9699, 0.5093, 0.9699, 0.527, 0.9699, 0.5512, 0.9699, 0.5689, 0.9699, 0.5931, 0.9699, 0.6108, 0.9699, 0.6217, 0.9738, 0.5931, 0.9738, 0.5689, 0.9738, 0.5512, 0.9738, 0.527, 0.9738, 0.5093, 0.9738, 0.4851, 0.9738, 0.4674, 0.9738, 0.4432, 0.9738, 0.4255, 0.9738, 0.4013, 0.9738, 0.373, 0.9738, 0.3836, 0.9699, 0.4013, 0.9699, 0.4255, 0.9699, 0.4432, 0.9699, 0.4674, 0.9699, 0.5386, 0.9181, 0.5689, 0.9181, 0.5931, 0.9181, 0.6217, 0.9181, 0.6217, 0.9181, 0.5931, 0.9181, 0.5689, 0.9181, 0.5386, 0.9181, 0.6217, 0.9738, 0.6217, 0.9181, 0.6217, 0.9181, 0.6217, 0.9738, 0.5689, 0.922, 0.5931, 0.922, 0.5859, 0.9293, 0.5859, 0.9627, 0.5931, 0.9699, 0.5689, 0.9699, 0.5761, 0.9627, 0.5761, 0.9293, 0.5386, 0.8852, 0.5093, 0.8852, 0.4851, 0.8852, 0.4674, 0.8852, 0.4432, 0.8852, 0.4255, 0.8852, 0.4013, 0.8852, 0.3729, 0.8852, 0.3729, 0.8852, 0.4013, 0.8852, 0.4255, 0.8852, 0.4432, 0.8852, 0.4674, 0.8852, 0.4851, 0.8852, 0.5093, 0.8852, 0.5386, 0.8852, 0.6217, 0.9738, 0.6108, 0.9699, 0.618, 0.9627, 0.618, 0.9293, 0.6108, 0.922, 0.6217, 0.9181, 0.3836, 0.9699, 0.373, 0.9738, 0.3729, 0.8852, 0.3836, 0.8891, 0.3764, 0.8964, 0.3764, 0.9627, 0.5689, 0.9181, 0.5931, 0.9181, 0.6217, 0.9181, 0.6108, 0.922, 0.5931, 0.922, 0.5689, 0.922, 0.5512, 0.922, 0.5386, 0.9181, 0.4602, 0.9095, 0.4602, 0.9293, 0.4602, 0.9627, 0.4674, 0.9699, 0.4432, 0.9699, 0.4504, 0.9627, 0.4504, 0.8964, 0.4432, 0.8891, 0.4674, 0.8891, 0.4602, 0.8964, 0.4013, 0.9699, 0.4085, 0.9627, 0.4085, 0.8964, 0.4013, 0.8891, 0.4255, 0.8891, 0.4183, 0.8964, 0.4183, 0.9627, 0.4255, 0.9699, 0.4923, 0.9095, 0.4923, 0.9293, 0.4851, 0.922, 0.4674, 0.922, 0.4602, 0.9293, 0.4602, 0.9095, 0.4674, 0.9168, 0.4851, 0.9168, 0.3836, 0.8891, 0.4013, 0.8891, 0.4011, 0.8895, 0.3839, 0.8895, 0.3764, 0.8964, 0.3836, 0.8891, 0.3839, 0.8895, 0.3767, 0.8966, 0.3767, 0.8966, 0.3767, 0.9624, 0.3764, 0.9627, 0.3764, 0.8964, 0.3839, 0.9695, 0.4011, 0.9695, 0.4013, 0.9699, 0.3836, 0.9699, 0.3767, 0.9624, 0.3839, 0.9695, 0.3836, 0.9699, 0.3764, 0.9627, 0.4082, 0.8966, 0.4011, 0.8895, 0.4013, 0.8891, 0.4085, 0.8964, 0.4011, 0.9695, 0.4082, 0.9624, 0.4085, 0.9627, 0.4013, 0.9699, 0.4082, 0.9624, 0.4082, 0.8966, 0.4085, 0.8964, 0.4085, 0.9627, 0.443, 0.8895, 0.4258, 0.8895, 0.4255, 0.8891, 0.4432, 0.8891, 0.4258, 0.9695, 0.443, 0.9695, 0.4432, 0.9699, 0.4255, 0.9699, 0.4501, 0.8966, 0.443, 0.8895, 0.4432, 0.8891, 0.4504, 0.8964, 0.4501, 0.9624, 0.4501, 0.8966, 0.4504, 0.8964, 0.4504, 0.9627, 0.443, 0.9695, 0.4501, 0.9624, 0.4504, 0.9627, 0.4432, 0.9699, 0.4258, 0.8895, 0.4186, 0.8966, 0.4183, 0.8964, 0.4255, 0.8891, 0.4186, 0.9624, 0.4258, 0.9695, 0.4255, 0.9699, 0.4183, 0.9627, 0.4186, 0.8966, 0.4186, 0.9624, 0.4183, 0.9627, 0.4183, 0.8964, 0.4849, 0.8895, 0.4677, 0.8895, 0.4674, 0.8891, 0.4851, 0.8891, 0.4677, 0.8895, 0.4605, 0.8966, 0.4602, 0.8964, 0.4674, 0.8891, 0.4605, 0.8966, 0.4605, 0.9093, 0.4602, 0.9095, 0.4602, 0.8964, 0.492, 0.8966, 0.4849, 0.8895, 0.4851, 0.8891, 0.4923, 0.8964, 0.492, 0.9093, 0.492, 0.8966, 0.4923, 0.8964, 0.4923, 0.9095, 0.4849, 0.9164, 0.492, 0.9093, 0.4923, 0.9095, 0.4851, 0.9168, 0.4605, 0.9093, 0.4677, 0.9164, 0.4674, 0.9168, 0.4602, 0.9095, 0.4677, 0.9164, 0.4849, 0.9164, 0.4851, 0.9168, 0.4674, 0.9168, 0.4677, 0.9695, 0.4849, 0.9695, 0.4851, 0.9699, 0.4674, 0.9699, 0.4605, 0.9295, 0.4605, 0.9624, 0.4602, 0.9627, 0.4602, 0.9293, 0.492, 0.9624, 0.492, 0.9295, 0.4923, 0.9293, 0.4923, 0.9627, 0.4849, 0.9695, 0.492, 0.9624, 0.4923, 0.9627, 0.4851, 0.9699, 0.492, 0.9295, 0.4849, 0.9224, 0.4851, 0.922, 0.4923, 0.9293, 0.4677, 0.9224, 0.4605, 0.9295, 0.4602, 0.9293, 0.4674, 0.922, 0.4849, 0.9224, 0.4677, 0.9224, 0.4674, 0.922, 0.4851, 0.922, 0.4605, 0.9624, 0.4677, 0.9695, 0.4674, 0.9699, 0.4602, 0.9627, 0.5268, 0.8895, 0.5096, 0.8895, 0.5093, 0.8891, 0.527, 0.8891, 0.5339, 0.8966, 0.5268, 0.8895, 0.527, 0.8891, 0.5342, 0.8964, 0.5339, 0.9624, 0.5339, 0.8966, 0.5342, 0.8964, 0.5342, 0.9627, 0.5096, 0.9695, 0.5268, 0.9695, 0.527, 0.9699, 0.5093, 0.9699, 0.5096, 0.8895, 0.5024, 0.8966, 0.5021, 0.8964, 0.5093, 0.8891, 0.5024, 0.8966, 0.5024, 0.9624, 0.5021, 0.9627, 0.5021, 0.8964, 0.5268, 0.9695, 0.5339, 0.9624, 0.5342, 0.9627, 0.527, 0.9699, 0.5024, 0.9624, 0.5096, 0.9695, 0.5093, 0.9699, 0.5021, 0.9627, 0.5443, 0.9295, 0.5443, 0.9624, 0.544, 0.9627, 0.544, 0.9293, 0.5515, 0.9224, 0.5443, 0.9295, 0.544, 0.9293, 0.5512, 0.922, 0.5687, 0.9224, 0.5515, 0.9224, 0.5512, 0.922, 0.5689, 0.922, 0.5515, 0.9695, 0.5687, 0.9695, 0.5689, 0.9699, 0.5512, 0.9699, 0.5758, 0.9295, 0.5687, 0.9224, 0.5689, 0.922, 0.5761, 0.9293, 0.5758, 0.9624, 0.5758, 0.9295, 0.5761, 0.9293, 0.5761, 0.9627, 0.5687, 0.9695, 0.5758, 0.9624, 0.5761, 0.9627, 0.5689, 0.9699, 0.5443, 0.9624, 0.5515, 0.9695, 0.5512, 0.9699, 0.544, 0.9627, 0.6106, 0.9224, 0.5934, 0.9224, 0.5931, 0.922, 0.6108, 0.922, 0.6177, 0.9295, 0.6106, 0.9224, 0.6108, 0.922, 0.618, 0.9293, 0.6177, 0.9624, 0.6177, 0.9295, 0.618, 0.9293, 0.618, 0.9627, 0.5934, 0.9695, 0.6106, 0.9695, 0.6108, 0.9699, 0.5931, 0.9699, 0.6106, 0.9695, 0.6177, 0.9624, 0.618, 0.9627, 0.6108, 0.9699, 0.5934, 0.9224, 0.5862, 0.9295, 0.5859, 0.9293, 0.5931, 0.922, 0.5862, 0.9295, 0.5862, 0.9624, 0.5859, 0.9627, 0.5859, 0.9293, 0.5862, 0.9624, 0.5934, 0.9695, 0.5931, 0.9699, 0.5859, 0.9627, 0.6091, 0.925, 0.5949, 0.925, 0.5934, 0.9224, 0.6106, 0.9224, 0.6151, 0.931, 0.6091, 0.925, 0.6106, 0.9224, 0.6177, 0.9295, 0.6151, 0.9609, 0.6151, 0.931, 0.6177, 0.9295, 0.6177, 0.9624, 0.5949, 0.9669, 0.6091, 0.9669, 0.6106, 0.9695, 0.5934, 0.9695, 0.6091, 0.9669, 0.6151, 0.9609, 0.6177, 0.9624, 0.6106, 0.9695, 0.5949, 0.925, 0.5889, 0.931, 0.5862, 0.9295, 0.5934, 0.9224, 0.5889, 0.931, 0.5889, 0.9609, 0.5862, 0.9624, 0.5862, 0.9295, 0.5889, 0.9609, 0.5949, 0.9669, 0.5934, 0.9695, 0.5862, 0.9624, 0.547, 0.931, 0.547, 0.9609, 0.5443, 0.9624, 0.5443, 0.9295, 0.553, 0.925, 0.547, 0.931, 0.5443, 0.9295, 0.5515, 0.9224, 0.5672, 0.925, 0.553, 0.925, 0.5515, 0.9224, 0.5687, 0.9224, 0.553, 0.9669, 0.5672, 0.9669, 0.5687, 0.9695, 0.5515, 0.9695, 0.5732, 0.931, 0.5672, 0.925, 0.5687, 0.9224, 0.5758, 0.9295, 0.5732, 0.9609, 0.5732, 0.931, 0.5758, 0.9295, 0.5758, 0.9624, 0.5672, 0.9669, 0.5732, 0.9609, 0.5758, 0.9624, 0.5687, 0.9695, 0.547, 0.9609, 0.553, 0.9669, 0.5515, 0.9695, 0.5443, 0.9624, 0.5253, 0.8921, 0.511, 0.8921, 0.5096, 0.8895, 0.5268, 0.8895, 0.5313, 0.8981, 0.5253, 0.8921, 0.5268, 0.8895, 0.5339, 0.8966, 0.5313, 0.9609, 0.5313, 0.8981, 0.5339, 0.8966, 0.5339, 0.9624, 0.511, 0.9669, 0.5253, 0.9669, 0.5268, 0.9695, 0.5096, 0.9695, 0.511, 0.8921, 0.5051, 0.8981, 0.5024, 0.8966, 0.5096, 0.8895, 0.5051, 0.8981, 0.5051, 0.9609, 0.5024, 0.9624, 0.5024, 0.8966, 0.5253, 0.9669, 0.5313, 0.9609, 0.5339, 0.9624, 0.5268, 0.9695, 0.5051, 0.9609, 0.511, 0.9669, 0.5096, 0.9695, 0.5024, 0.9624, 0.4691, 0.9669, 0.4834, 0.9669, 0.4849, 0.9695, 0.4677, 0.9695, 0.4632, 0.931, 0.4632, 0.9609, 0.4605, 0.9624, 0.4605, 0.9295, 0.4894, 0.9609, 0.4894, 0.931, 0.492, 0.9295, 0.492, 0.9624, 0.4834, 0.9669, 0.4894, 0.9609, 0.492, 0.9624, 0.4849, 0.9695, 0.4894, 0.931, 0.4834, 0.925, 0.4849, 0.9224, 0.492, 0.9295, 0.4691, 0.925, 0.4632, 0.931, 0.4605, 0.9295, 0.4677, 0.9224, 0.4834, 0.925, 0.4691, 0.925, 0.4677, 0.9224, 0.4849, 0.9224, 0.4632, 0.9609, 0.4691, 0.9669, 0.4677, 0.9695, 0.4605, 0.9624, 0.4834, 0.8921, 0.4691, 0.8921, 0.4677, 0.8895, 0.4849, 0.8895, 0.4691, 0.8921, 0.4632, 0.8981, 0.4605, 0.8966, 0.4677, 0.8895, 0.4632, 0.8981, 0.4632, 0.9078, 0.4605, 0.9093, 0.4605, 0.8966, 0.4894, 0.8981, 0.4834, 0.8921, 0.4849, 0.8895, 0.492, 0.8966, 0.4894, 0.9078, 0.4894, 0.8981, 0.492, 0.8966, 0.492, 0.9093, 0.4834, 0.9138, 0.4894, 0.9078, 0.492, 0.9093, 0.4849, 0.9164, 0.4632, 0.9078, 0.4691, 0.9138, 0.4677, 0.9164, 0.4605, 0.9093, 0.4691, 0.9138, 0.4834, 0.9138, 0.4849, 0.9164, 0.4677, 0.9164, 0.4415, 0.8921, 0.4272, 0.8921, 0.4258, 0.8895, 0.443, 0.8895, 0.4272, 0.9669, 0.4415, 0.9669, 0.443, 0.9695, 0.4258, 0.9695, 0.4475, 0.8981, 0.4415, 0.8921, 0.443, 0.8895, 0.4501, 0.8966, 0.4475, 0.9609, 0.4475, 0.8981, 0.4501, 0.8966, 0.4501, 0.9624, 0.4415, 0.9669, 0.4475, 0.9609, 0.4501, 0.9624, 0.443, 0.9695, 0.4272, 0.8921, 0.4213, 0.8981, 0.4186, 0.8966, 0.4258, 0.8895, 0.4213, 0.9609, 0.4272, 0.9669, 0.4258, 0.9695, 0.4186, 0.9624, 0.4213, 0.8981, 0.4213, 0.9609, 0.4186, 0.9624, 0.4186, 0.8966, 0.3996, 0.8921, 0.3853, 0.8921, 0.3839, 0.8895, 0.4011, 0.8895, 0.3853, 0.8921, 0.3794, 0.8981, 0.3767, 0.8966, 0.3839, 0.8895, 0.3794, 0.8981, 0.3794, 0.9609, 0.3767, 0.9624, 0.3767, 0.8966, 0.3853, 0.9669, 0.3996, 0.9669, 0.4011, 0.9695, 0.3839, 0.9695, 0.3794, 0.9609, 0.3853, 0.9669, 0.3839, 0.9695, 0.3767, 0.9624, 0.4056, 0.8981, 0.3996, 0.8921, 0.4011, 0.8895, 0.4082, 0.8966, 0.3996, 0.9669, 0.4056, 0.9609, 0.4082, 0.9624, 0.4011, 0.9695, 0.4056, 0.9609, 0.4056, 0.8981, 0.4082, 0.8966, 0.4082, 0.9624, 0.4691, 0.8921, 0.4834, 0.8921, 0.4834, 0.8921, 0.4691, 0.8921, 0.511, 0.8921, 0.5253, 0.8921, 0.5253, 0.8921, 0.511, 0.8921, 0.4415, 0.8921, 0.4415, 0.8921, 0.4272, 0.8921, 0.4272, 0.8921, 0.3853, 0.8921, 0.3996, 0.8921, 0.3996, 0.8921, 0.3853, 0.8921, 0.5253, 0.8921, 0.5313, 0.8981, 0.5313, 0.8981, 0.5253, 0.8921, 0.5313, 0.8981, 0.5313, 0.9609, 0.5313, 0.9609, 0.5313, 0.8981, 0.547, 0.9609, 0.547, 0.931, 0.547, 0.931, 0.547, 0.9609, 0.547, 0.931, 0.553, 0.925, 0.553, 0.925, 0.547, 0.931, 0.5949, 0.925, 0.6091, 0.925, 0.6091, 0.925, 0.5949, 0.925, 0.553, 0.925, 0.5672, 0.925, 0.5672, 0.925, 0.553, 0.925, 0.6091, 0.925, 0.6151, 0.931, 0.6151, 0.931, 0.6091, 0.925, 0.6151, 0.931, 0.6151, 0.9609, 0.6151, 0.9609, 0.6151, 0.931, 0.3794, 0.8981, 0.3853, 0.8921, 0.3853, 0.8921, 0.3794, 0.8981, 0.3794, 0.9609, 0.3794, 0.8981, 0.3794, 0.8981, 0.3794, 0.9609, 0.6091, 0.9669, 0.5949, 0.9669, 0.5949, 0.9669, 0.6091, 0.9669, 0.6151, 0.9609, 0.6091, 0.9669, 0.6091, 0.9669, 0.6151, 0.9609, 0.4834, 0.9669, 0.4691, 0.9669, 0.4691, 0.9669, 0.4834, 0.9669, 0.553, 0.9669, 0.553, 0.9669, 0.5672, 0.9669, 0.5672, 0.9669, 0.5253, 0.9669, 0.511, 0.9669, 0.511, 0.9669, 0.5253, 0.9669, 0.4272, 0.9669, 0.4272, 0.9669, 0.4415, 0.9669, 0.4415, 0.9669, 0.3996, 0.9669, 0.3853, 0.9669, 0.3853, 0.9669, 0.3996, 0.9669, 0.3853, 0.9669, 0.3794, 0.9609, 0.3794, 0.9609, 0.3853, 0.9669, 0.4415, 0.8921, 0.4475, 0.8981, 0.4475, 0.8981, 0.4415, 0.8921, 0.4632, 0.8981, 0.4691, 0.8921, 0.4691, 0.8921, 0.4632, 0.8981, 0.4632, 0.9078, 0.4632, 0.8981, 0.4632, 0.8981, 0.4632, 0.9078, 0.4475, 0.8981, 0.4475, 0.9609, 0.4475, 0.9609, 0.4475, 0.8981, 0.4632, 0.9609, 0.4632, 0.931, 0.4632, 0.931, 0.4632, 0.9609, 0.4834, 0.8921, 0.4894, 0.8981, 0.4894, 0.8981, 0.4834, 0.8921, 0.5051, 0.8981, 0.511, 0.8921, 0.511, 0.8921, 0.5051, 0.8981, 0.4894, 0.8981, 0.4894, 0.9078, 0.4894, 0.9078, 0.4894, 0.8981, 0.4894, 0.931, 0.4894, 0.9609, 0.4894, 0.9609, 0.4894, 0.931, 0.5051, 0.9609, 0.5051, 0.8981, 0.5051, 0.8981, 0.5051, 0.9609, 0.5672, 0.925, 0.5732, 0.931, 0.5732, 0.931, 0.5672, 0.925, 0.5889, 0.931, 0.5949, 0.925, 0.5949, 0.925, 0.5889, 0.931, 0.5732, 0.931, 0.5732, 0.9609, 0.5732, 0.9609, 0.5732, 0.931, 0.5889, 0.9609, 0.5889, 0.931, 0.5889, 0.931, 0.5889, 0.9609, 0.5732, 0.9609, 0.5672, 0.9669, 0.5672, 0.9669, 0.5732, 0.9609, 0.5949, 0.9669, 0.5889, 0.9609, 0.5889, 0.9609, 0.5949, 0.9669, 0.553, 0.9669, 0.547, 0.9609, 0.547, 0.9609, 0.553, 0.9669, 0.5313, 0.9609, 0.5253, 0.9669, 0.5253, 0.9669, 0.5313, 0.9609, 0.4894, 0.9609, 0.4834, 0.9669, 0.4834, 0.9669, 0.4894, 0.9609, 0.511, 0.9669, 0.5051, 0.9609, 0.5051, 0.9609, 0.511, 0.9669, 0.4894, 0.9078, 0.4834, 0.9138, 0.4834, 0.9138, 0.4894, 0.9078, 0.4834, 0.925, 0.4894, 0.931, 0.4894, 0.931, 0.4834, 0.925, 0.4691, 0.9138, 0.4632, 0.9078, 0.4632, 0.9078, 0.4691, 0.9138, 0.4632, 0.931, 0.4691, 0.925, 0.4691, 0.925, 0.4632, 0.931, 0.4834, 0.9138, 0.4691, 0.9138, 0.4691, 0.9138, 0.4834, 0.9138, 0.4691, 0.925, 0.4834, 0.925, 0.4834, 0.925, 0.4691, 0.925, 0.4475, 0.9609, 0.4415, 0.9669, 0.4415, 0.9669, 0.4475, 0.9609, 0.4691, 0.9669, 0.4632, 0.9609, 0.4632, 0.9609, 0.4691, 0.9669, 0.4213, 0.8981, 0.4272, 0.8921, 0.4272, 0.8921, 0.4213, 0.8981, 0.3996, 0.8921, 0.4056, 0.8981, 0.4056, 0.8981, 0.3996, 0.8921, 0.4272, 0.9669, 0.4213, 0.9609, 0.4213, 0.9609, 0.4272, 0.9669, 0.4056, 0.9609, 0.3996, 0.9669, 0.3996, 0.9669, 0.4056, 0.9609, 0.4213, 0.9609, 0.4213, 0.8981, 0.4213, 0.8981, 0.4213, 0.9609, 0.4056, 0.8981, 0.4056, 0.9609, 0.4056, 0.9609, 0.4056, 0.8981, 0.5512, 0.922, 0.544, 0.9293, 0.544, 0.9627, 0.5512, 0.9699, 0.527, 0.9699, 0.5342, 0.9627, 0.5342, 0.8964, 0.527, 0.8891, 0.5386, 0.8852, 0.5386, 0.9181, 0.4851, 0.8891, 0.5093, 0.8891, 0.5021, 0.8964, 0.5021, 0.9627, 0.5093, 0.9699, 0.4851, 0.9699, 0.4923, 0.9627, 0.4923, 0.9293, 0.4923, 0.9095, 0.4923, 0.8964, 0.4674, 0.8891, 0.4432, 0.8891, 0.4255, 0.8891, 0.4013, 0.8891, 0.3836, 0.8891, 0.3729, 0.8852, 0.4013, 0.8852, 0.4255, 0.8852, 0.4432, 0.8852, 0.4674, 0.8852, 0.4851, 0.8852, 0.5093, 0.8852, 0.5386, 0.8852, 0.527, 0.8891, 0.5093, 0.8891, 0.4851, 0.8891, 0.373, 0.9738, 0.4013, 0.9738, 0.4255, 0.9738, 0.4432, 0.9738, 0.4674, 0.9738, 0.4851, 0.9738, 0.5093, 0.9738, 0.527, 0.9738, 0.5512, 0.9738, 0.5689, 0.9738, 0.5931, 0.9738, 0.6217, 0.9738, 0.6217, 0.9738, 0.5931, 0.9738, 0.5689, 0.9738, 0.5512, 0.9738, 0.527, 0.9738, 0.5093, 0.9738, 0.4851, 0.9738, 0.4674, 0.9738, 0.4432, 0.9738, 0.4255, 0.9738, 0.4013, 0.9738, 0.373, 0.9738])
me_engcenterbezel.materials.append(mat_metal)
me_engcenterbezel.use_remesh_preserve_volume = False
me_engcenterbezel.use_remesh_preserve_attributes = False
me_engcenterbezel.use_mirror_vertex_groups = False
me_engcenterbezel.update()
me_cylinder_043 = bpy.data.meshes.new('Cylinder.043')
me_cylinder_043.from_pydata([(0.0, 0.003, -0.0005), (0.0, 0.003, 0.0005), (0.001148, 0.002772, -0.0005), (0.002121, 0.002121, -0.0005), (0.002772, 0.001148, -0.0005), (0.003, -1.311e-10, -0.0005), (0.003, -1.311e-10, 0.0005), (0.002772, -0.001148, -0.0005), (0.002772, -0.001148, 0.0005), (0.002121, -0.002121, -0.0005), (0.001148, -0.002772, -0.0005), (0.001148, -0.002772, 0.0005), (4.53e-10, -0.003, -0.0005), (-0.001148, -0.002772, -0.0005), (-0.001148, -0.002772, 0.0005), (-0.002121, -0.002121, -0.0005), (-0.002772, -0.001148, -0.0005), (-0.002772, -0.001148, 0.0005), (-0.003, 3.577e-11, -0.0005), (-0.003, 3.577e-11, 0.0005), (-0.002772, 0.001148, -0.0005), (-0.002772, 0.001148, 0.0005), (-0.002121, 0.002121, -0.0005), (-0.002121, 0.002121, 0.0005), (-0.001148, 0.002772, -0.0005), (0.0, 0.002121, 0.001325), (0.0, 0.002772, 0.0009465), (0.0004393, 0.001061, 0.001578), (0.0008118, 0.00196, 0.001325), (0.001061, 0.002561, 0.0009465), (0.001148, 0.002772, 0.0005), (0.0008118, 0.0008118, 0.001578), (0.0015, 0.0015, 0.001325), (0.00196, 0.00196, 0.0009465), (0.002121, 0.002121, 0.0005), (0.001061, 0.0004393, 0.001578), (0.00196, 0.0008118, 0.001325), (0.002561, 0.001061, 0.0009465), (0.002772, 0.001148, 0.0005), (0.001148, 3.089e-10, 0.001578), (0.002121, 1.343e-10, 0.001325), (0.002772, 3.448e-11, 0.0009465), (0.001061, -0.0004393, 0.001578), (0.00196, -0.0008118, 0.001325), (0.002561, -0.001061, 0.0009465), (0.0008118, -0.0008118, 0.001578), (0.0015, -0.0015, 0.001325), (0.00196, -0.00196, 0.0009465), (0.002121, -0.002121, 0.0005), (0.0004393, -0.001061, 0.001578), (0.0008118, -0.00196, 0.001325), (0.001061, -0.002561, 0.0009465), (-2.981e-10, -0.001148, 0.001578), (-7.222e-10, -0.002121, 0.001325), (-8.718e-10, -0.002772, 0.0009465), (-1.171e-09, -0.003, 0.0005), (-0.0004393, -0.001061, 0.001578), (-0.0008118, -0.00196, 0.001325), (-0.001061, -0.002561, 0.0009465), (-0.0008118, -0.0008118, 0.001578), (-0.0015, -0.0015, 0.001325), (-0.00196, -0.00196, 0.0009465), (-0.002121, -0.002121, 0.0005), (-0.001061, -0.0004393, 0.001578), (-0.00196, -0.0008118, 0.001325), (-0.002561, -0.001061, 0.0009465), (-0.001148, 8.328e-10, 0.001578), (-0.002121, 1.431e-09, 0.001325), (-0.002772, 1.731e-09, 0.0009465), (-0.001061, 0.0004393, 0.001578), (-0.00196, 0.0008118, 0.001325), (-0.002561, 0.001061, 0.0009465), (-0.0008118, 0.0008118, 0.001578), (-0.0015, 0.0015, 0.001325), (-0.00196, 0.00196, 0.0009465), (-0.0004393, 0.001061, 0.001578), (-0.0008118, 0.00196, 0.001325), (-0.001061, 0.002561, 0.0009465), (-0.001148, 0.002772, 0.0005), (-1.784e-16, 4.163e-17, 0.001667), (6e-10, 0.001148, 0.001578)], [], [(0, 1, 30, 2), (2, 30, 34, 3), (3, 34, 38, 4), (4, 38, 6, 5), (5, 6, 8, 7), (7, 8, 48, 9), (9, 48, 11, 10), (10, 11, 55, 12), (12, 55, 14, 13), (13, 14, 62, 15), (15, 62, 17, 16), (16, 17, 19, 18), (18, 19, 21, 20), (20, 21, 23, 22), (22, 23, 78, 24), (24, 78, 1, 0), (1, 26, 29, 30), (25, 80, 27, 28), (26, 25, 28, 29), (80, 79, 27), (29, 28, 32, 33), (27, 79, 31), (30, 29, 33, 34), (28, 27, 31, 32), (33, 32, 36, 37), (31, 79, 35), (34, 33, 37, 38), (32, 31, 35, 36), (38, 37, 41, 6), (36, 35, 39, 40), (37, 36, 40, 41), (35, 79, 39), (40, 39, 42, 43), (41, 40, 43, 44), (39, 79, 42), (6, 41, 44, 8), (44, 43, 46, 47), (42, 79, 45), (8, 44, 47, 48), (43, 42, 45, 46), (45, 79, 49), (48, 47, 51, 11), (46, 45, 49, 50), (47, 46, 50, 51), (11, 51, 54, 55), (50, 49, 52, 53), (51, 50, 53, 54), (49, 79, 52), (54, 53, 57, 58), (52, 79, 56), (55, 54, 58, 14), (53, 52, 56, 57), (58, 57, 60, 61), (56, 79, 59), (14, 58, 61, 62), (57, 56, 59, 60), (62, 61, 65, 17), (60, 59, 63, 64), (61, 60, 64, 65), (59, 79, 63), (17, 65, 68, 19), (64, 63, 66, 67), (65, 64, 67, 68), (63, 79, 66), (68, 67, 70, 71), (66, 79, 69), (19, 68, 71, 21), (67, 66, 69, 70), (71, 70, 73, 74), (69, 79, 72), (21, 71, 74, 23), (70, 69, 72, 73), (23, 74, 77, 78), (73, 72, 75, 76), (74, 73, 76, 77), (72, 79, 75), (76, 75, 80, 25), (77, 76, 25, 26), (75, 79, 80), (78, 77, 26, 1)])
me_cylinder_043.polygons.foreach_set('use_smooth', [True] * 80)
me_cylinder_043.materials.append(mat_red)
me_cylinder_043.use_remesh_preserve_volume = False
me_cylinder_043.use_remesh_preserve_attributes = False
me_cylinder_043.use_mirror_vertex_groups = False
me_cylinder_043.update()
me_cylinder_036 = bpy.data.meshes.new('Cylinder.036')
me_cylinder_036.from_pydata([(0.0, 0.003, -0.0005), (0.0, 0.003, 0.0005), (0.001148, 0.002772, -0.0005), (0.002121, 0.002121, -0.0005), (0.002772, 0.001148, -0.0005), (0.003, -1.311e-10, -0.0005), (0.003, -1.311e-10, 0.0005), (0.002772, -0.001148, -0.0005), (0.002772, -0.001148, 0.0005), (0.002121, -0.002121, -0.0005), (0.001148, -0.002772, -0.0005), (0.001148, -0.002772, 0.0005), (4.53e-10, -0.003, -0.0005), (-0.001148, -0.002772, -0.0005), (-0.001148, -0.002772, 0.0005), (-0.002121, -0.002121, -0.0005), (-0.002772, -0.001148, -0.0005), (-0.002772, -0.001148, 0.0005), (-0.003, 3.577e-11, -0.0005), (-0.003, 3.577e-11, 0.0005), (-0.002772, 0.001148, -0.0005), (-0.002772, 0.001148, 0.0005), (-0.002121, 0.002121, -0.0005), (-0.002121, 0.002121, 0.0005), (-0.001148, 0.002772, -0.0005), (0.0, 0.002121, 0.001325), (0.0, 0.002772, 0.0009465), (0.0004393, 0.001061, 0.001578), (0.0008118, 0.00196, 0.001325), (0.001061, 0.002561, 0.0009465), (0.001148, 0.002772, 0.0005), (0.0008118, 0.0008118, 0.001578), (0.0015, 0.0015, 0.001325), (0.00196, 0.00196, 0.0009465), (0.002121, 0.002121, 0.0005), (0.001061, 0.0004393, 0.001578), (0.00196, 0.0008118, 0.001325), (0.002561, 0.001061, 0.0009465), (0.002772, 0.001148, 0.0005), (0.001148, 3.089e-10, 0.001578), (0.002121, 1.343e-10, 0.001325), (0.002772, 3.448e-11, 0.0009465), (0.001061, -0.0004393, 0.001578), (0.00196, -0.0008118, 0.001325), (0.002561, -0.001061, 0.0009465), (0.0008118, -0.0008118, 0.001578), (0.0015, -0.0015, 0.001325), (0.00196, -0.00196, 0.0009465), (0.002121, -0.002121, 0.0005), (0.0004393, -0.001061, 0.001578), (0.0008118, -0.00196, 0.001325), (0.001061, -0.002561, 0.0009465), (-2.981e-10, -0.001148, 0.001578), (-7.222e-10, -0.002121, 0.001325), (-8.718e-10, -0.002772, 0.0009465), (-1.171e-09, -0.003, 0.0005), (-0.0004393, -0.001061, 0.001578), (-0.0008118, -0.00196, 0.001325), (-0.001061, -0.002561, 0.0009465), (-0.0008118, -0.0008118, 0.001578), (-0.0015, -0.0015, 0.001325), (-0.00196, -0.00196, 0.0009465), (-0.002121, -0.002121, 0.0005), (-0.001061, -0.0004393, 0.001578), (-0.00196, -0.0008118, 0.001325), (-0.002561, -0.001061, 0.0009465), (-0.001148, 8.328e-10, 0.001578), (-0.002121, 1.431e-09, 0.001325), (-0.002772, 1.731e-09, 0.0009465), (-0.001061, 0.0004393, 0.001578), (-0.00196, 0.0008118, 0.001325), (-0.002561, 0.001061, 0.0009465), (-0.0008118, 0.0008118, 0.001578), (-0.0015, 0.0015, 0.001325), (-0.00196, 0.00196, 0.0009465), (-0.0004393, 0.001061, 0.001578), (-0.0008118, 0.00196, 0.001325), (-0.001061, 0.002561, 0.0009465), (-0.001148, 0.002772, 0.0005), (-1.784e-16, 4.163e-17, 0.001667), (6e-10, 0.001148, 0.001578)], [], [(0, 1, 30, 2), (2, 30, 34, 3), (3, 34, 38, 4), (4, 38, 6, 5), (5, 6, 8, 7), (7, 8, 48, 9), (9, 48, 11, 10), (10, 11, 55, 12), (12, 55, 14, 13), (13, 14, 62, 15), (15, 62, 17, 16), (16, 17, 19, 18), (18, 19, 21, 20), (20, 21, 23, 22), (22, 23, 78, 24), (24, 78, 1, 0), (1, 26, 29, 30), (25, 80, 27, 28), (26, 25, 28, 29), (80, 79, 27), (29, 28, 32, 33), (27, 79, 31), (30, 29, 33, 34), (28, 27, 31, 32), (33, 32, 36, 37), (31, 79, 35), (34, 33, 37, 38), (32, 31, 35, 36), (38, 37, 41, 6), (36, 35, 39, 40), (37, 36, 40, 41), (35, 79, 39), (40, 39, 42, 43), (41, 40, 43, 44), (39, 79, 42), (6, 41, 44, 8), (44, 43, 46, 47), (42, 79, 45), (8, 44, 47, 48), (43, 42, 45, 46), (45, 79, 49), (48, 47, 51, 11), (46, 45, 49, 50), (47, 46, 50, 51), (11, 51, 54, 55), (50, 49, 52, 53), (51, 50, 53, 54), (49, 79, 52), (54, 53, 57, 58), (52, 79, 56), (55, 54, 58, 14), (53, 52, 56, 57), (58, 57, 60, 61), (56, 79, 59), (14, 58, 61, 62), (57, 56, 59, 60), (62, 61, 65, 17), (60, 59, 63, 64), (61, 60, 64, 65), (59, 79, 63), (17, 65, 68, 19), (64, 63, 66, 67), (65, 64, 67, 68), (63, 79, 66), (68, 67, 70, 71), (66, 79, 69), (19, 68, 71, 21), (67, 66, 69, 70), (71, 70, 73, 74), (69, 79, 72), (21, 71, 74, 23), (70, 69, 72, 73), (23, 74, 77, 78), (73, 72, 75, 76), (74, 73, 76, 77), (72, 79, 75), (76, 75, 80, 25), (77, 76, 25, 26), (75, 79, 80), (78, 77, 26, 1)])
me_cylinder_036.polygons.foreach_set('use_smooth', [True] * 80)
me_cylinder_036.materials.append(mat_lights_red)
me_cylinder_036.use_remesh_preserve_volume = False
me_cylinder_036.use_remesh_preserve_attributes = False
me_cylinder_036.use_mirror_vertex_groups = False
me_cylinder_036.update()

# ---- objects
ob_panel_eng_trbn2led = bpy.data.objects.new('panel.eng.trbn2led', me_cylinder_001)
ob_panel_eng_trbn2act = bpy.data.objects.new('panel.eng.trbn2act', me_cylinder_000)
ob_point = bpy.data.objects.new('Point', light_point)
ob_panel_eng_glass = bpy.data.objects.new('panel.eng.glass', me_glass)
ob_panel_eng_hole = bpy.data.objects.new('panel.eng.hole', me_temp2)
ob_panel_eng_trbn206 = bpy.data.objects.new('panel.eng.trbn206', me_trbn206_mesh)
ob_panel_eng_trbn205 = bpy.data.objects.new('panel.eng.trbn205', me_trbn205_mesh)
ob_panel_eng_trbn204 = bpy.data.objects.new('panel.eng.trbn204', me_trbn204_mesh)
ob_panel_eng_trbn203 = bpy.data.objects.new('panel.eng.trbn203', me_trbn203_mesh)
ob_panel_eng_trbn202 = bpy.data.objects.new('panel.eng.trbn202', me_trbn202_mesh)
ob_panel_eng_trbn201 = bpy.data.objects.new('panel.eng.trbn201', me_trbn201_mesh)
ob_panel_eng_trbn106 = bpy.data.objects.new('panel.eng.trbn106', me_trbn106_mesh)
ob_panel_eng_trbn105 = bpy.data.objects.new('panel.eng.trbn105', me_trbn105_mesh)
ob_panel_eng_trbn104 = bpy.data.objects.new('panel.eng.trbn104', me_trbn104_mesh)
ob_panel_eng_trbn103 = bpy.data.objects.new('panel.eng.trbn103', me_trbn103_mesh)
ob_panel_eng_trbn102 = bpy.data.objects.new('panel.eng.trbn102', me_trbn102_mesh)
ob_panel_eng_trbn101 = bpy.data.objects.new('panel.eng.trbn101', me_trbn101_mesh)
ob_panel_eng_oilt2 = bpy.data.objects.new('panel.eng.oilt2', me_oilt02_mesh)
ob_panel_eng_oilt1 = bpy.data.objects.new('panel.eng.oilt1', me_oilt01_mesh)
ob_panel_eng_oilp2 = bpy.data.objects.new('panel.eng.oilp2', me_oilp02_mesh)
ob_panel_eng_oilp1 = bpy.data.objects.new('panel.eng.oilp1', me_oilp01_mesh)
ob_panel_eng_itt2 = bpy.data.objects.new('panel.eng.itt2', me_itt02_mesh)
ob_panel_eng_itt1 = bpy.data.objects.new('panel.eng.itt1', me_itt01_mesh)
ob_panel_eng_gauge = bpy.data.objects.new('panel.eng.gauge', me_engcentergauge)
ob_panel_eng_fqty2 = bpy.data.objects.new('panel.eng.fqty2', me_fqty02_mesh)
ob_panel_eng_fqty1 = bpy.data.objects.new('panel.eng.fqty1', me_fqty01_mesh)
ob_panel_eng_fflow2 = bpy.data.objects.new('panel.eng.fflow2', me_fflow02_mesh)
ob_panel_eng_fflow1 = bpy.data.objects.new('panel.eng.fflow1', me_fflow01_mesh)
ob_panel_eng_fan206 = bpy.data.objects.new('panel.eng.fan206', me_fan206_mesh)
ob_panel_eng_fan205 = bpy.data.objects.new('panel.eng.fan205', me_fan205_mesh)
ob_panel_eng_fan204 = bpy.data.objects.new('panel.eng.fan204', me_fan204_mesh)
ob_panel_eng_fan203 = bpy.data.objects.new('panel.eng.fan203', me_fan203_mesh)
ob_panel_eng_fan202 = bpy.data.objects.new('panel.eng.fan202', me_fan202_mesh)
ob_panel_eng_fan201 = bpy.data.objects.new('panel.eng.fan201', me_fan201_mesh)
ob_panel_eng_fan106 = bpy.data.objects.new('panel.eng.fan106', me_fan106_mesh)
ob_panel_eng_fan105 = bpy.data.objects.new('panel.eng.fan105', me_fan105_mesh)
ob_panel_eng_fan104 = bpy.data.objects.new('panel.eng.fan104', me_fan104_mesh)
ob_panel_eng_fan103 = bpy.data.objects.new('panel.eng.fan103', me_fan103_mesh)
ob_panel_eng_fan102 = bpy.data.objects.new('panel.eng.fan102', me_fan102_mesh)
ob_panel_eng_fan101 = bpy.data.objects.new('panel.eng.fan101', me_fan101_mesh)
ob_panel_eng_fan2 = bpy.data.objects.new('panel.eng.fan2', me_fan02_mesh)
ob_panel_eng_fan1 = bpy.data.objects.new('panel.eng.fan1', me_fan01_mesh)
ob_panel_eng_bezel = bpy.data.objects.new('panel.eng.bezel', me_engcenterbezel)
ob_panel_eng_trbn1led = bpy.data.objects.new('panel.eng.trbn1led', me_cylinder_043)
ob_panel_eng_trbn1act = bpy.data.objects.new('panel.eng.trbn1act', me_cylinder_036)

# ---- transforms, parenting, visibility, modifiers, constraints
ob_panel_eng_trbn2led.location = (0.0015, -0.01875, 0.01425)
ob_panel_eng_trbn2led.rotation_euler = (0.0, 1.571, 0.0)
ob_panel_eng_trbn2led.scale = (0.5833, 0.5833, 1.5)
ob_panel_eng_trbn2led.lineart.crease_threshold = 0.0
ob_panel_eng_trbn2act.location = (0.0015, -0.01875, 0.01425)
ob_panel_eng_trbn2act.rotation_euler = (0.0, 1.571, 0.0)
ob_panel_eng_trbn2act.scale = (0.5833, 0.5833, 1.5)
ob_panel_eng_trbn2act.lineart.crease_threshold = 0.0
ob_point.location = (1.0, 0.0, 0.5)
ob_point.lineart.crease_threshold = 0.0
ob_panel_eng_glass.location = (0.0015, 0.0, 0.0)
ob_panel_eng_glass.show_transparent = True
ob_panel_eng_glass.lineart.crease_threshold = 0.0
ob_panel_eng_hole.location = (0.0, 0.0, 0.0)
ob_panel_eng_hole.lineart.crease_threshold = 0.0
ob_panel_eng_trbn206.location = (0.00205, -0.016, 0.02375)
ob_panel_eng_trbn206.lineart.crease_threshold = 0.0
ob_panel_eng_trbn205.location = (0.00205, -0.02, 0.02375)
ob_panel_eng_trbn205.lineart.crease_threshold = 0.0
ob_panel_eng_trbn204.location = (0.00205, -0.024, 0.02375)
ob_panel_eng_trbn204.lineart.crease_threshold = 0.0
ob_panel_eng_trbn203.location = (0.00205, -0.016, 0.02375)
ob_panel_eng_trbn203.lineart.crease_threshold = 0.0
ob_panel_eng_trbn202.location = (0.00205, -0.02, 0.02375)
ob_panel_eng_trbn202.lineart.crease_threshold = 0.0
ob_panel_eng_trbn201.location = (0.00205, -0.024, 0.02375)
ob_panel_eng_trbn201.lineart.crease_threshold = 0.0
ob_panel_eng_trbn106.location = (0.00205, -0.032, 0.02375)
ob_panel_eng_trbn106.lineart.crease_threshold = 0.0
ob_panel_eng_trbn105.location = (0.00205, -0.036, 0.02375)
ob_panel_eng_trbn105.lineart.crease_threshold = 0.0
ob_panel_eng_trbn104.location = (0.00205, -0.04, 0.02375)
ob_panel_eng_trbn104.lineart.crease_threshold = 0.0
ob_panel_eng_trbn103.location = (0.00205, -0.032, 0.02375)
ob_panel_eng_trbn103.lineart.crease_threshold = 0.0
ob_panel_eng_trbn102.location = (0.00205, -0.036, 0.02375)
ob_panel_eng_trbn102.lineart.crease_threshold = 0.0
ob_panel_eng_trbn101.location = (0.00205, -0.04, 0.02375)
ob_panel_eng_trbn101.lineart.crease_threshold = 0.0
ob_panel_eng_oilt2.location = (0.001, 0.094, 0.08125)
ob_panel_eng_oilt2.lineart.crease_threshold = 0.0
ob_panel_eng_oilt1.location = (0.001, 0.074, 0.08125)
ob_panel_eng_oilt1.lineart.crease_threshold = 0.0
ob_panel_eng_oilp2.location = (0.001, 0.15, 0.08125)
ob_panel_eng_oilp2.lineart.crease_threshold = 0.0
ob_panel_eng_oilp1.location = (0.001, 0.13, 0.08125)
ob_panel_eng_oilp1.lineart.crease_threshold = 0.0
ob_panel_eng_itt2.location = (0.001, -0.074, 0.05925)
ob_panel_eng_itt2.lineart.crease_threshold = 0.0
ob_panel_eng_itt1.location = (0.001, -0.094, 0.05925)
ob_panel_eng_itt1.lineart.crease_threshold = 0.0
ob_panel_eng_gauge.location = (0.002, 0.0, 0.0)
ob_panel_eng_gauge.lineart.crease_threshold = 0.0
ob_panel_eng_fqty2.location = (0.001, 0.038, 0.05925)
ob_panel_eng_fqty2.lineart.crease_threshold = 0.0
ob_panel_eng_fqty1.location = (0.001, 0.018, 0.05925)
ob_panel_eng_fqty1.lineart.crease_threshold = 0.0
ob_panel_eng_fflow2.location = (0.001, -0.018, 0.08125)
ob_panel_eng_fflow2.lineart.crease_threshold = 0.0
ob_panel_eng_fflow1.location = (0.001, -0.038, 0.08125)
ob_panel_eng_fflow1.lineart.crease_threshold = 0.0
ob_panel_eng_fan206.location = (0.00205, -0.128, 0.02075)
ob_panel_eng_fan206.lineart.crease_threshold = 0.0
ob_panel_eng_fan205.location = (0.00205, -0.132, 0.02075)
ob_panel_eng_fan205.lineart.crease_threshold = 0.0
ob_panel_eng_fan204.location = (0.00205, -0.136, 0.02075)
ob_panel_eng_fan204.lineart.crease_threshold = 0.0
ob_panel_eng_fan203.location = (0.00205, -0.128, 0.02075)
ob_panel_eng_fan203.lineart.crease_threshold = 0.0
ob_panel_eng_fan202.location = (0.00205, -0.132, 0.02075)
ob_panel_eng_fan202.lineart.crease_threshold = 0.0
ob_panel_eng_fan201.location = (0.00205, -0.136, 0.02075)
ob_panel_eng_fan201.lineart.crease_threshold = 0.0
ob_panel_eng_fan106.location = (0.00205, -0.144, 0.02075)
ob_panel_eng_fan106.lineart.crease_threshold = 0.0
ob_panel_eng_fan105.location = (0.00205, -0.148, 0.02075)
ob_panel_eng_fan105.lineart.crease_threshold = 0.0
ob_panel_eng_fan104.location = (0.00205, -0.152, 0.02075)
ob_panel_eng_fan104.lineart.crease_threshold = 0.0
ob_panel_eng_fan103.location = (0.00205, -0.144, 0.02075)
ob_panel_eng_fan103.lineart.crease_threshold = 0.0
ob_panel_eng_fan102.location = (0.00205, -0.148, 0.02075)
ob_panel_eng_fan102.lineart.crease_threshold = 0.0
ob_panel_eng_fan101.location = (0.00205, -0.152, 0.02075)
ob_panel_eng_fan101.lineart.crease_threshold = 0.0
ob_panel_eng_fan2.location = (0.001, -0.13, 0.06775)
ob_panel_eng_fan2.lineart.crease_threshold = 0.0
ob_panel_eng_fan1.location = (0.001, -0.15, 0.06775)
ob_panel_eng_fan1.lineart.crease_threshold = 0.0
ob_panel_eng_bezel.location = (0.0, 0.0, 0.0)
ob_panel_eng_bezel.lineart.crease_threshold = 0.0
ob_panel_eng_trbn1led.location = (0.0015, -0.03725, 0.01425)
ob_panel_eng_trbn1led.rotation_euler = (0.0, 1.571, 0.0)
ob_panel_eng_trbn1led.scale = (0.5833, 0.5833, 1.5)
ob_panel_eng_trbn1led.lineart.crease_threshold = 0.0
ob_panel_eng_trbn1act.location = (0.0015, -0.03725, 0.01425)
ob_panel_eng_trbn1act.rotation_euler = (0.0, 1.571, 0.0)
ob_panel_eng_trbn1act.scale = (0.5833, 0.5833, 1.5)
ob_panel_eng_trbn1act.lineart.crease_threshold = 0.0

# ---- collection membership
col_collection_1.objects.link(ob_panel_eng_trbn2led)
col_collection_1.objects.link(ob_panel_eng_trbn2act)
col_collection_1.objects.link(ob_point)
col_collection_1.objects.link(ob_panel_eng_glass)
col_collection_1.objects.link(ob_panel_eng_hole)
col_collection_1.objects.link(ob_panel_eng_trbn206)
col_collection_1.objects.link(ob_panel_eng_trbn205)
col_collection_1.objects.link(ob_panel_eng_trbn204)
col_collection_1.objects.link(ob_panel_eng_trbn203)
col_collection_1.objects.link(ob_panel_eng_trbn202)
col_collection_1.objects.link(ob_panel_eng_trbn201)
col_collection_1.objects.link(ob_panel_eng_trbn106)
col_collection_1.objects.link(ob_panel_eng_trbn105)
col_collection_1.objects.link(ob_panel_eng_trbn104)
col_collection_1.objects.link(ob_panel_eng_trbn103)
col_collection_1.objects.link(ob_panel_eng_trbn102)
col_collection_1.objects.link(ob_panel_eng_trbn101)
col_collection_1.objects.link(ob_panel_eng_oilt2)
col_collection_1.objects.link(ob_panel_eng_oilt1)
col_collection_1.objects.link(ob_panel_eng_oilp2)
col_collection_1.objects.link(ob_panel_eng_oilp1)
col_collection_1.objects.link(ob_panel_eng_itt2)
col_collection_1.objects.link(ob_panel_eng_itt1)
col_collection_1.objects.link(ob_panel_eng_gauge)
col_collection_1.objects.link(ob_panel_eng_fqty2)
col_collection_1.objects.link(ob_panel_eng_fqty1)
col_collection_1.objects.link(ob_panel_eng_fflow2)
col_collection_1.objects.link(ob_panel_eng_fflow1)
col_collection_1.objects.link(ob_panel_eng_fan206)
col_collection_1.objects.link(ob_panel_eng_fan205)
col_collection_1.objects.link(ob_panel_eng_fan204)
col_collection_1.objects.link(ob_panel_eng_fan203)
col_collection_1.objects.link(ob_panel_eng_fan202)
col_collection_1.objects.link(ob_panel_eng_fan201)
col_collection_1.objects.link(ob_panel_eng_fan106)
col_collection_1.objects.link(ob_panel_eng_fan105)
col_collection_1.objects.link(ob_panel_eng_fan104)
col_collection_1.objects.link(ob_panel_eng_fan103)
col_collection_1.objects.link(ob_panel_eng_fan102)
col_collection_1.objects.link(ob_panel_eng_fan101)
col_collection_1.objects.link(ob_panel_eng_fan2)
col_collection_1.objects.link(ob_panel_eng_fan1)
col_collection_1.objects.link(ob_panel_eng_bezel)
col_collection_1.objects.link(ob_panel_eng_trbn1led)
col_collection_1.objects.link(ob_panel_eng_trbn1act)

# ---- scene / render settings (as saved in the file)
scene.frame_start = 1; scene.frame_end = 250; scene.frame_set(1)
scene.render.engine = 'BLENDER_EEVEE_NEXT'
scene.render.resolution_percentage = 50
scene.render.dither_intensity = 0.0
scene.cycles.use_denoising = False
scene.cycles.samples = 128
scene.cycles.sampling_pattern = 'TABULATED_SOBOL'
scene.cycles.light_sampling_threshold = 0.0
scene.cycles.use_adaptive_sampling = False
scene.cycles.use_light_tree = False
scene.cycles.blur_glossy = 0.0
scene.cycles.sample_clamp_indirect = 0.0
scene.view_settings.view_transform = 'Standard'
scene.unit_settings.scale_length = 0.001
bpy.context.view_layer.update()

# ---- added for rendering (the .blend has no active camera): camera
cam_auto = bpy.data.cameras.new('AutoCamera')
cam_auto.lens = 50.0
cam_auto.sensor_width = 36.0
cam_auto.clip_end = 1000.0
ob_auto_camera = bpy.data.objects.new('AutoCamera', cam_auto)
scene.collection.objects.link(ob_auto_camera)
ob_auto_camera.location = (0.329995, -0.392994, 0.321246)
ob_auto_camera.rotation_euler = (1.09748, -7.21219e-08, 0.694738)
scene.camera = ob_auto_camera
bpy.context.view_layer.update()

